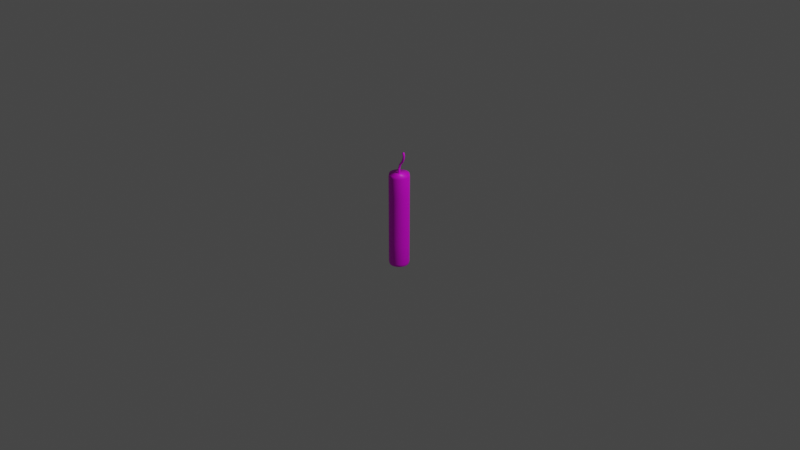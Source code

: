 # Source: dynamite.blend  (saved by Blender 3.1.7; exported with 4.5.12 LTS)
import bpy
from mathutils import Matrix  # noqa: F401  (used for matrix-valued properties, if any)

bpy.ops.wm.read_factory_settings(use_empty=True)
scene = bpy.context.scene
scene.name = 'Scene'

# ---- collections
col_collection = bpy.data.collections.new('Collection'); scene.collection.children.link(col_collection)

# ---- images (referenced by path relative to the original .blend; pixels are not part of the script)
import os
ASSET_DIR = os.environ.get("B2B_ASSET_DIR", "")  # directory of the original .blend (textures are referenced by path, not embedded)
HERE = os.path.dirname(os.path.abspath(__file__))  # packed textures are extracted next to this script under _unpacked/

def load_image(name, relpath, width, height, colorspace="sRGB"):
    """Load a texture the original file referenced (path relative to the .blend, or extracted next to this script)."""
    p = next((c for c in (os.path.join(HERE, relpath), os.path.join(ASSET_DIR, relpath)) if relpath and os.path.exists(c)), "")
    if p:
        img = bpy.data.images.load(p, check_existing=True)
        img.name = name
    else:  # same state as the original file: an image datablock whose file is absent (Cycles renders it pink)
        img = bpy.data.images.new(name, width, height)
        img.source = "FILE"
        img.filepath = "//" + (relpath or name)
    img.colorspace_settings.name = colorspace
    return img
img_santafe_dyn_texture_png = load_image('santafe_dyn_texture.png', 'santafe_dyn_texture.png', 1024, 1024, 'sRGB')
img_etiquette_png = load_image('etiquette.png', 'etiquette.png', 1024, 1024, 'sRGB')

# ---- materials (node trees are filled in below, after node groups)
mat_dynamite = bpy.data.materials.new('dynamite')
mat_dynamite.use_transparent_shadow = False
mat_tiquette = bpy.data.materials.new('étiquette')
mat_tiquette.use_transparent_shadow = False
mat_m_che = bpy.data.materials.new('mèche')
mat_m_che.use_transparent_shadow = False

# ---- material node trees
mat_dynamite.use_nodes = True; mat_dynamite.node_tree.nodes.clear()
_N = mat_dynamite.node_tree.nodes; _L = mat_dynamite.node_tree.links
n0 = _N.new('ShaderNodeBsdfPrincipled'); n0.name = 'Principled BSDF'; n0.location = (10, 300)
n0.distribution = 'GGX'
n0.subsurface_method = 'RANDOM_WALK_SKIN'
n0.inputs[3].default_value = 1.45
n0.inputs[27].default_value = (0.0, 0.0, 0.0, 1.0)
n0.inputs[28].default_value = 1.0
n1 = _N.new('ShaderNodeOutputMaterial'); n1.name = 'Material Output'; n1.location = (300, 300)
n2 = _N.new('ShaderNodeTexImage'); n2.name = 'Image Texture'; n2.location = (-280, 225)
n2.image = img_santafe_dyn_texture_png
_L.new(n0.outputs[0], n1.inputs[0])
_L.new(n2.outputs[0], n0.inputs[0])
n1.is_active_output = True
mat_tiquette.use_nodes = True; mat_tiquette.node_tree.nodes.clear()
_N = mat_tiquette.node_tree.nodes; _L = mat_tiquette.node_tree.links
n0 = _N.new('ShaderNodeBsdfPrincipled'); n0.name = 'Principled BSDF'; n0.location = (10, 300)
n0.distribution = 'GGX'
n0.subsurface_method = 'RANDOM_WALK_SKIN'
n0.inputs[3].default_value = 1.45
n0.inputs[27].default_value = (0.0, 0.0, 0.0, 1.0)
n0.inputs[28].default_value = 1.0
n1 = _N.new('ShaderNodeOutputMaterial'); n1.name = 'Material Output'; n1.location = (300, 300)
n2 = _N.new('ShaderNodeTexImage'); n2.name = 'Image Texture'; n2.location = (-330, 260)
n2.image = img_etiquette_png
_L.new(n0.outputs[0], n1.inputs[0])
_L.new(n2.outputs[0], n0.inputs[0])
n1.is_active_output = True
mat_m_che.use_nodes = True; mat_m_che.node_tree.nodes.clear()
_N = mat_m_che.node_tree.nodes; _L = mat_m_che.node_tree.links
n0 = _N.new('ShaderNodeBsdfPrincipled'); n0.name = 'Principled BSDF'; n0.location = (10, 300)
n0.distribution = 'GGX'
n0.subsurface_method = 'RANDOM_WALK_SKIN'
n0.inputs[3].default_value = 1.45
n0.inputs[27].default_value = (0.0, 0.0, 0.0, 1.0)
n0.inputs[28].default_value = 1.0
n1 = _N.new('ShaderNodeOutputMaterial'); n1.name = 'Material Output'; n1.location = (300, 300)
n2 = _N.new('ShaderNodeTexImage'); n2.name = 'Image Texture'; n2.location = (-323, 230)
n2.image = img_etiquette_png
_L.new(n0.outputs[0], n1.inputs[0])
_L.new(n2.outputs[0], n0.inputs[0])
n1.is_active_output = True

# ---- world
world_world = bpy.data.worlds.new('World'); scene.world = world_world
world_world.use_nodes = True; world_world.node_tree.nodes.clear()
_N = world_world.node_tree.nodes; _L = world_world.node_tree.links
n0 = _N.new('ShaderNodeOutputWorld'); n0.name = 'World Output'; n0.location = (300, 300)
n1 = _N.new('ShaderNodeBackground'); n1.name = 'Background'; n1.location = (10, 300)
n1.inputs[0].default_value = (0.05088, 0.05088, 0.05088, 1.0)
_L.new(n1.outputs[0], n0.inputs[0])
n0.is_active_output = True
world_world.color = (0.05088, 0.05088, 0.05088)
world_world.use_sun_shadow = False
world_world.sun_shadow_jitter_overblur = 0.0

# ---- cameras
cam_camera = bpy.data.cameras.new('Camera')
cam_camera.clip_end = 100.0
cam_camera.ortho_scale = 7.314

# ---- lights
light_light = bpy.data.lights.new('Light', 'POINT')
light_light.transmission_factor = 0.0
light_light.energy = 1000.0
light_light.shadow_soft_size = 0.1
light_light.shadow_maximum_resolution = 0.006
light_light.use_absolute_resolution = True

# ---- meshes
me_cylinder = bpy.data.meshes.new('Cylinder')
me_cylinder.from_pydata([(-1.304e-08, 0.9474, -1.0), (-0.05211, 0.9949, -0.9476), (0.05211, 0.9949, -0.9476), (-1.304e-08, 0.9474, 1.0), (0.05211, 0.9949, 0.9476), (-0.05211, 0.9949, 0.9476), (0.1848, 0.9292, -1.0), (0.143, 0.9859, -0.9476), (0.2452, 0.9656, -0.9476), (0.1848, 0.9292, 1.0), (0.2452, 0.9656, 0.9476), (0.143, 0.9859, 0.9476), (0.3625, 0.8753, -1.0), (0.3326, 0.9391, -0.9476), (0.4289, 0.8992, -0.9476), (0.3625, 0.8753, 1.0), (0.4289, 0.8992, 0.9476), (0.3326, 0.9391, 0.9476), (0.5263, 0.7877, -1.0), (0.5094, 0.8562, -0.9476), (0.596, 0.7982, -0.9476), (0.5263, 0.7877, 1.0), (0.596, 0.7982, 0.9476), (0.5094, 0.8562, 0.9476), (0.6699, 0.6699, -1.0), (0.6666, 0.7403, -0.9476), (0.7403, 0.6666, -0.9476), (0.6699, 0.6699, 1.0), (0.7403, 0.6666, 0.9476), (0.6666, 0.7403, 0.9476), (0.7877, 0.5263, -1.0), (0.7982, 0.596, -0.9476), (0.8562, 0.5094, -0.9476), (0.7877, 0.5263, 1.0), (0.8562, 0.5094, 0.9476), (0.7982, 0.596, 0.9476), (0.8753, 0.3625, -1.0), (0.8992, 0.4289, -0.9476), (0.9391, 0.3326, -0.9476), (0.8753, 0.3625, 1.0), (0.9391, 0.3326, 0.9476), (0.8992, 0.4289, 0.9476), (0.9292, 0.1848, -1.0), (0.9656, 0.2452, -0.9476), (0.9859, 0.143, -0.9476), (0.9292, 0.1848, 1.0), (0.9859, 0.143, 0.9476), (0.9656, 0.2452, 0.9476), (0.9474, -4.098e-08, -1.0), (0.9949, 0.05211, -0.9476), (0.9949, -0.05211, -0.9476), (0.9474, -4.051e-08, 1.0), (0.9949, -0.05211, 0.9476), (0.9949, 0.05211, 0.9476), (0.9292, -0.1848, -1.0), (0.9859, -0.143, -0.9476), (0.9656, -0.2452, -0.9476), (0.9292, -0.1848, 1.0), (0.9656, -0.2452, 0.9476), (0.9859, -0.143, 0.9476), (0.8753, -0.3625, -1.0), (0.9391, -0.3326, -0.9476), (0.8992, -0.4289, -0.9476), (0.8753, -0.3625, 1.0), (0.8992, -0.4289, 0.9476), (0.9391, -0.3326, 0.9476), (0.7877, -0.5263, -1.0), (0.8562, -0.5094, -0.9476), (0.7982, -0.596, -0.9476), (0.7877, -0.5263, 1.0), (0.7982, -0.596, 0.9476), (0.8562, -0.5094, 0.9476), (0.6699, -0.6699, -1.0), (0.7403, -0.6666, -0.9476), (0.6666, -0.7403, -0.9476), (0.6699, -0.6699, 1.0), (0.6666, -0.7403, 0.9476), (0.7403, -0.6666, 0.9476), (0.5263, -0.7877, -1.0), (0.596, -0.7982, -0.9476), (0.5094, -0.8562, -0.9476), (0.5263, -0.7877, 1.0), (0.5094, -0.8562, 0.9476), (0.596, -0.7982, 0.9476), (0.3625, -0.8753, -1.0), (0.4289, -0.8992, -0.9476), (0.3326, -0.9391, -0.9476), (0.3625, -0.8753, 1.0), (0.3326, -0.9391, 0.9476), (0.4289, -0.8992, 0.9476), (0.1848, -0.9292, -1.0), (0.2452, -0.9656, -0.9476), (0.143, -0.9859, -0.9476), (0.1848, -0.9292, 1.0), (0.143, -0.9859, 0.9476), (0.2452, -0.9656, 0.9476), (-8.103e-08, -0.9474, -1.0), (0.05211, -0.9949, -0.9476), (-0.05211, -0.9949, -0.9476), (-8.103e-08, -0.9474, 1.0), (-0.05211, -0.9949, 0.9476), (0.05211, -0.9949, 0.9476), (-0.1848, -0.9292, -1.0), (-0.143, -0.9859, -0.9476), (-0.2452, -0.9656, -0.9476), (-0.1848, -0.9292, 1.0), (-0.2452, -0.9656, 0.9476), (-0.143, -0.9859, 0.9476), (-0.3625, -0.8753, -1.0), (-0.3326, -0.9391, -0.9476), (-0.4289, -0.8992, -0.9476), (-0.3625, -0.8753, 1.0), (-0.4289, -0.8992, 0.9476), (-0.3326, -0.9391, 0.9476), (-0.5263, -0.7877, -1.0), (-0.5094, -0.8562, -0.9476), (-0.596, -0.7982, -0.9476), (-0.5263, -0.7877, 1.0), (-0.596, -0.7982, 0.9476), (-0.5094, -0.8562, 0.9476), (-0.6699, -0.6699, -1.0), (-0.6666, -0.7403, -0.9476), (-0.7403, -0.6666, -0.9476), (-0.6699, -0.6699, 1.0), (-0.7403, -0.6666, 0.9476), (-0.6666, -0.7403, 0.9476), (-0.7877, -0.5263, -1.0), (-0.7982, -0.596, -0.9476), (-0.8562, -0.5094, -0.9476), (-0.7877, -0.5263, 1.0), (-0.8562, -0.5094, 0.9476), (-0.7982, -0.596, 0.9476), (-0.8753, -0.3625, -1.0), (-0.8992, -0.4289, -0.9476), (-0.9391, -0.3326, -0.9476), (-0.8753, -0.3625, 1.0), (-0.9391, -0.3326, 0.9476), (-0.8992, -0.4289, 0.9476), (-0.9292, -0.1848, -1.0), (-0.9656, -0.2452, -0.9476), (-0.9859, -0.143, -0.9476), (-0.9292, -0.1848, 1.0), (-0.9859, -0.143, 0.9476), (-0.9656, -0.2452, 0.9476), (-0.9474, 1.211e-08, -1.0), (-0.9949, -0.05211, -0.9476), (-0.9949, 0.05211, -0.9476), (-0.9474, 1.211e-08, 1.0), (-0.9949, 0.05211, 0.9476), (-0.9949, -0.05211, 0.9476), (-0.9292, 0.1848, -1.0), (-0.9859, 0.143, -0.9476), (-0.9656, 0.2452, -0.9476), (-0.9292, 0.1848, 1.0), (-0.9656, 0.2452, 0.9476), (-0.9859, 0.143, 0.9476), (-0.8753, 0.3625, -1.0), (-0.9391, 0.3326, -0.9476), (-0.8992, 0.4289, -0.9476), (-0.8753, 0.3625, 1.0), (-0.8992, 0.4289, 0.9476), (-0.9391, 0.3326, 0.9476), (-0.7877, 0.5263, -1.0), (-0.8562, 0.5094, -0.9476), (-0.7982, 0.596, -0.9476), (-0.7877, 0.5263, 1.0), (-0.7982, 0.596, 0.9476), (-0.8562, 0.5094, 0.9476), (-0.6699, 0.6699, -1.0), (-0.7403, 0.6666, -0.9476), (-0.6666, 0.7403, -0.9476), (-0.6699, 0.6699, 1.0), (-0.6666, 0.7403, 0.9476), (-0.7403, 0.6666, 0.9476), (-0.5263, 0.7877, -1.0), (-0.596, 0.7982, -0.9476), (-0.5094, 0.8562, -0.9476), (-0.5263, 0.7877, 1.0), (-0.5094, 0.8562, 0.9476), (-0.596, 0.7982, 0.9476), (-0.3625, 0.8753, -1.0), (-0.4289, 0.8992, -0.9476), (-0.3326, 0.9391, -0.9476), (-0.3625, 0.8753, 1.0), (-0.3326, 0.9391, 0.9476), (-0.4289, 0.8992, 0.9476), (-0.1848, 0.9292, -1.0), (-0.2452, 0.9656, -0.9476), (-0.143, 0.9859, -0.9476), (-0.1848, 0.9292, 1.0), (-0.143, 0.9859, 0.9476), (-0.2452, 0.9656, 0.9476), (-0.05211, 0.9949, -0.5122), (-0.05211, 0.9949, 0.5122), (0.05211, 0.9949, 0.5122), (0.05211, 0.9949, -0.5122), (0.2452, 0.9656, 0.5122), (0.2452, 0.9656, -0.5122), (0.143, 0.9859, -0.5122), (0.143, 0.9859, 0.5122), (0.4289, 0.8992, 0.5122), (0.4289, 0.8992, -0.5122), (0.3326, 0.9391, -0.5122), (0.3326, 0.9391, 0.5122), (0.596, 0.7982, 0.5122), (0.596, 0.7982, -0.5122), (0.5094, 0.8562, -0.5122), (0.5094, 0.8562, 0.5122), (0.7403, 0.6666, 0.5122), (0.7403, 0.6666, -0.5122), (0.6666, 0.7403, -0.5122), (0.6666, 0.7403, 0.5122), (0.8562, 0.5094, 0.5122), (0.8562, 0.5094, -0.5122), (0.7982, 0.596, -0.5122), (0.7982, 0.596, 0.5122), (0.9391, 0.3326, 0.5122), (0.9391, 0.3326, -0.5122), (0.8992, 0.4289, -0.5122), (0.8992, 0.4289, 0.5122), (0.9859, 0.143, 0.5122), (0.9859, 0.143, -0.5122), (0.9656, 0.2452, -0.5122), (0.9656, 0.2452, 0.5122), (0.9949, -0.05211, 0.5122), (0.9949, -0.05211, -0.5122), (0.9949, 0.05211, -0.5122), (0.9949, 0.05211, 0.5122), (0.9656, -0.2452, 0.5122), (0.9656, -0.2452, -0.5122), (0.9859, -0.143, -0.5122), (0.9859, -0.143, 0.5122), (0.8992, -0.4289, 0.5122), (0.8992, -0.4289, -0.5122), (0.9391, -0.3326, -0.5122), (0.9391, -0.3326, 0.5122), (0.7982, -0.596, 0.5122), (0.7982, -0.596, -0.5122), (0.8562, -0.5094, -0.5122), (0.8562, -0.5094, 0.5122), (0.6666, -0.7403, 0.5122), (0.6666, -0.7403, -0.5122), (0.7403, -0.6666, -0.5122), (0.7403, -0.6666, 0.5122), (0.5094, -0.8562, 0.5122), (0.5094, -0.8562, -0.5122), (0.596, -0.7982, -0.5122), (0.596, -0.7982, 0.5122), (0.3326, -0.9391, 0.5122), (0.3326, -0.9391, -0.5122), (0.4289, -0.8992, -0.5122), (0.4289, -0.8992, 0.5122), (0.143, -0.9859, 0.5122), (0.143, -0.9859, -0.5122), (0.2452, -0.9656, -0.5122), (0.2452, -0.9656, 0.5122), (-0.05211, -0.9949, 0.5122), (-0.05211, -0.9949, -0.5122), (0.05211, -0.9949, -0.5122), (0.05211, -0.9949, 0.5122), (-0.2452, -0.9656, 0.5122), (-0.2452, -0.9656, -0.5122), (-0.143, -0.9859, -0.5122), (-0.143, -0.9859, 0.5122), (-0.4289, -0.8992, 0.5122), (-0.4289, -0.8992, -0.5122), (-0.3326, -0.9391, -0.5122), (-0.3326, -0.9391, 0.5122), (-0.596, -0.7982, 0.5122), (-0.596, -0.7982, -0.5122), (-0.5094, -0.8562, -0.5122), (-0.5094, -0.8562, 0.5122), (-0.7403, -0.6666, 0.5122), (-0.7403, -0.6666, -0.5122), (-0.6666, -0.7403, -0.5122), (-0.6666, -0.7403, 0.5122), (-0.8562, -0.5094, 0.5122), (-0.8562, -0.5094, -0.5122), (-0.7982, -0.596, -0.5122), (-0.7982, -0.596, 0.5122), (-0.9391, -0.3326, 0.5122), (-0.9391, -0.3326, -0.5122), (-0.8992, -0.4289, -0.5122), (-0.8992, -0.4289, 0.5122), (-0.9859, -0.143, 0.5122), (-0.9859, -0.143, -0.5122), (-0.9656, -0.2452, -0.5122), (-0.9656, -0.2452, 0.5122), (-0.9949, 0.05211, 0.5122), (-0.9949, 0.05211, -0.5122), (-0.9949, -0.05211, -0.5122), (-0.9949, -0.05211, 0.5122), (-0.9656, 0.2452, 0.5122), (-0.9656, 0.2452, -0.5122), (-0.9859, 0.143, -0.5122), (-0.9859, 0.143, 0.5122), (-0.8992, 0.4289, 0.5122), (-0.8992, 0.4289, -0.5122), (-0.9391, 0.3326, -0.5122), (-0.9391, 0.3326, 0.5122), (-0.7982, 0.596, 0.5122), (-0.7982, 0.596, -0.5122), (-0.8562, 0.5094, -0.5122), (-0.8562, 0.5094, 0.5122), (-0.6666, 0.7403, 0.5122), (-0.6666, 0.7403, -0.5122), (-0.7403, 0.6666, -0.5122), (-0.7403, 0.6666, 0.5122), (-0.5094, 0.8562, 0.5122), (-0.5094, 0.8562, -0.5122), (-0.596, 0.7982, -0.5122), (-0.596, 0.7982, 0.5122), (-0.3326, 0.9391, 0.5122), (-0.3326, 0.9391, -0.5122), (-0.4289, 0.8992, -0.5122), (-0.4289, 0.8992, 0.5122), (-0.143, 0.9859, 0.5122), (-0.143, 0.9859, -0.5122), (-0.2452, 0.9656, -0.5122), (-0.2452, 0.9656, 0.5122)], [], [(316, 190, 5, 193), (200, 16, 23, 207), (204, 22, 29, 211), (208, 28, 35, 215), (212, 34, 41, 219), (216, 40, 47, 223), (220, 46, 53, 227), (224, 52, 59, 231), (228, 58, 65, 235), (232, 64, 71, 239), (236, 70, 77, 243), (240, 76, 83, 247), (244, 82, 89, 251), (248, 88, 95, 255), (252, 94, 101, 259), (256, 100, 107, 263), (260, 106, 113, 267), (264, 112, 119, 271), (268, 118, 125, 275), (272, 124, 131, 279), (276, 130, 137, 283), (280, 136, 143, 287), (284, 142, 149, 291), (288, 148, 155, 295), (292, 154, 161, 299), (296, 160, 167, 303), (300, 166, 173, 307), (304, 172, 179, 311), (308, 178, 185, 315), (312, 184, 191, 319), (196, 10, 17, 203), (9, 3, 189, 183, 177, 171, 165, 159, 153, 147, 141, 135, 129, 123, 117, 111, 105, 99, 93, 87, 81, 75, 69, 63, 57, 51, 45, 39, 33, 27, 21, 15), (194, 4, 11, 199), (0, 1, 2), (3, 4, 5), (6, 7, 8), (9, 10, 11), (12, 13, 14), (15, 16, 17), (18, 19, 20), (21, 22, 23), (24, 25, 26), (27, 28, 29), (30, 31, 32), (33, 34, 35), (36, 37, 38), (39, 40, 41), (42, 43, 44), (45, 46, 47), (48, 49, 50), (51, 52, 53), (54, 55, 56), (57, 58, 59), (60, 61, 62), (63, 64, 65), (66, 67, 68), (69, 70, 71), (72, 73, 74), (75, 76, 77), (78, 79, 80), (81, 82, 83), (84, 85, 86), (87, 88, 89), (90, 91, 92), (93, 94, 95), (96, 97, 98), (99, 100, 101), (102, 103, 104), (105, 106, 107), (108, 109, 110), (111, 112, 113), (114, 115, 116), (117, 118, 119), (120, 121, 122), (123, 124, 125), (126, 127, 128), (129, 130, 131), (132, 133, 134), (135, 136, 137), (138, 139, 140), (141, 142, 143), (144, 145, 146), (147, 148, 149), (150, 151, 152), (153, 154, 155), (156, 157, 158), (159, 160, 161), (162, 163, 164), (165, 166, 167), (168, 169, 170), (171, 172, 173), (174, 175, 176), (177, 178, 179), (180, 181, 182), (183, 184, 185), (186, 187, 188), (189, 190, 191), (2, 7, 6, 0), (11, 4, 3, 9), (193, 5, 4, 194), (197, 8, 7, 198), (8, 13, 12, 6), (17, 10, 9, 15), (201, 14, 13, 202), (14, 19, 18, 12), (23, 16, 15, 21), (205, 20, 19, 206), (20, 25, 24, 18), (29, 22, 21, 27), (209, 26, 25, 210), (26, 31, 30, 24), (35, 28, 27, 33), (213, 32, 31, 214), (32, 37, 36, 30), (41, 34, 33, 39), (217, 38, 37, 218), (38, 43, 42, 36), (47, 40, 39, 45), (221, 44, 43, 222), (44, 49, 48, 42), (53, 46, 45, 51), (225, 50, 49, 226), (50, 55, 54, 48), (59, 52, 51, 57), (229, 56, 55, 230), (56, 61, 60, 54), (65, 58, 57, 63), (233, 62, 61, 234), (62, 67, 66, 60), (71, 64, 63, 69), (237, 68, 67, 238), (68, 73, 72, 66), (77, 70, 69, 75), (241, 74, 73, 242), (74, 79, 78, 72), (83, 76, 75, 81), (245, 80, 79, 246), (80, 85, 84, 78), (89, 82, 81, 87), (249, 86, 85, 250), (86, 91, 90, 84), (95, 88, 87, 93), (253, 92, 91, 254), (92, 97, 96, 90), (101, 94, 93, 99), (257, 98, 97, 258), (98, 103, 102, 96), (107, 100, 99, 105), (261, 104, 103, 262), (104, 109, 108, 102), (113, 106, 105, 111), (265, 110, 109, 266), (110, 115, 114, 108), (119, 112, 111, 117), (269, 116, 115, 270), (116, 121, 120, 114), (125, 118, 117, 123), (273, 122, 121, 274), (122, 127, 126, 120), (131, 124, 123, 129), (277, 128, 127, 278), (128, 133, 132, 126), (137, 130, 129, 135), (281, 134, 133, 282), (134, 139, 138, 132), (143, 136, 135, 141), (285, 140, 139, 286), (140, 145, 144, 138), (149, 142, 141, 147), (289, 146, 145, 290), (146, 151, 150, 144), (155, 148, 147, 153), (293, 152, 151, 294), (152, 157, 156, 150), (161, 154, 153, 159), (297, 158, 157, 298), (158, 163, 162, 156), (167, 160, 159, 165), (301, 164, 163, 302), (164, 169, 168, 162), (173, 166, 165, 171), (305, 170, 169, 306), (170, 175, 174, 168), (179, 172, 171, 177), (309, 176, 175, 310), (176, 181, 180, 174), (185, 178, 177, 183), (313, 182, 181, 314), (182, 187, 186, 180), (191, 184, 183, 189), (317, 188, 187, 318), (188, 1, 0, 186), (5, 190, 189, 3), (0, 6, 12, 18, 24, 30, 36, 42, 48, 54, 60, 66, 72, 78, 84, 90, 96, 102, 108, 114, 120, 126, 132, 138, 144, 150, 156, 162, 168, 174, 180, 186), (190, 316, 319, 191), (316, 317, 318, 319), (184, 312, 315, 185), (312, 313, 314, 315), (178, 308, 311, 179), (308, 309, 310, 311), (172, 304, 307, 173), (304, 305, 306, 307), (166, 300, 303, 167), (300, 301, 302, 303), (160, 296, 299, 161), (296, 297, 298, 299), (154, 292, 295, 155), (292, 293, 294, 295), (148, 288, 291, 149), (288, 289, 290, 291), (142, 284, 287, 143), (284, 285, 286, 287), (136, 280, 283, 137), (280, 281, 282, 283), (130, 276, 279, 131), (276, 277, 278, 279), (124, 272, 275, 125), (272, 273, 274, 275), (118, 268, 271, 119), (268, 269, 270, 271), (112, 264, 267, 113), (264, 265, 266, 267), (106, 260, 263, 107), (260, 261, 262, 263), (100, 256, 259, 101), (256, 257, 258, 259), (94, 252, 255, 95), (252, 253, 254, 255), (88, 248, 251, 89), (248, 249, 250, 251), (82, 244, 247, 83), (244, 245, 246, 247), (76, 240, 243, 77), (240, 241, 242, 243), (70, 236, 239, 71), (236, 237, 238, 239), (64, 232, 235, 65), (232, 233, 234, 235), (58, 228, 231, 59), (228, 229, 230, 231), (52, 224, 227, 53), (224, 225, 226, 227), (46, 220, 223, 47), (220, 221, 222, 223), (40, 216, 219, 41), (216, 217, 218, 219), (34, 212, 215, 35), (212, 213, 214, 215), (28, 208, 211, 29), (208, 209, 210, 211), (22, 204, 207, 23), (204, 205, 206, 207), (16, 200, 203, 17), (200, 201, 202, 203), (10, 196, 199, 11), (196, 197, 198, 199), (1, 192, 195, 2), (192, 193, 194, 195), (2, 195, 198, 7), (195, 194, 199, 198), (8, 197, 202, 13), (197, 196, 203, 202), (182, 313, 318, 187), (313, 312, 319, 318), (176, 309, 314, 181), (309, 308, 315, 314), (170, 305, 310, 175), (305, 304, 311, 310), (164, 301, 306, 169), (301, 300, 307, 306), (158, 297, 302, 163), (297, 296, 303, 302), (152, 293, 298, 157), (293, 292, 299, 298), (146, 289, 294, 151), (289, 288, 295, 294), (140, 285, 290, 145), (285, 284, 291, 290), (134, 281, 286, 139), (281, 280, 287, 286), (128, 277, 282, 133), (277, 276, 283, 282), (122, 273, 278, 127), (273, 272, 279, 278), (116, 269, 274, 121), (269, 268, 275, 274), (110, 265, 270, 115), (265, 264, 271, 270), (104, 261, 266, 109), (261, 260, 267, 266), (98, 257, 262, 103), (257, 256, 263, 262), (92, 253, 258, 97), (253, 252, 259, 258), (86, 249, 254, 91), (249, 248, 255, 254), (80, 245, 250, 85), (245, 244, 251, 250), (74, 241, 246, 79), (241, 240, 247, 246), (68, 237, 242, 73), (237, 236, 243, 242), (62, 233, 238, 67), (233, 232, 239, 238), (56, 229, 234, 61), (229, 228, 235, 234), (50, 225, 230, 55), (225, 224, 231, 230), (44, 221, 226, 49), (221, 220, 227, 226), (38, 217, 222, 43), (217, 216, 223, 222), (32, 213, 218, 37), (213, 212, 219, 218), (26, 209, 214, 31), (209, 208, 215, 214), (20, 205, 210, 25), (205, 204, 211, 210), (14, 201, 206, 19), (201, 200, 207, 206), (188, 317, 192, 1), (317, 316, 193, 192)])
me_cylinder.polygons.foreach_set('use_smooth', [True] * 322)
me_cylinder.polygons.foreach_set('material_index', [0, 0, 0, 0, 0, 0, 0, 0, 0, 0, 0, 0, 0, 0, 0, 0, 0, 0, 0, 0, 0, 0, 0, 0, 0, 0, 0, 0, 0, 0, 0, 0, 0, 0, 0, 0, 0, 0, 0, 0, 0, 0, 0, 0, 0, 0, 0, 0, 0, 0, 0, 0, 0, 0, 0, 0, 0, 0, 0, 0, 0, 0, 0, 0, 0, 0, 0, 0, 0, 0, 0, 0, 0, 0, 0, 0, 0, 0, 0, 0, 0, 0, 0, 0, 0, 0, 0, 0, 0, 0, 0, 0, 0, 0, 0, 0, 0, 0, 0, 0, 0, 0, 0, 0, 0, 0, 0, 0, 0, 0, 0, 0, 0, 0, 0, 0, 0, 0, 0, 0, 0, 0, 0, 0, 0, 0, 0, 0, 0, 0, 0, 0, 0, 0, 0, 0, 0, 0, 0, 0, 0, 0, 0, 0, 0, 0, 0, 0, 0, 0, 0, 0, 0, 0, 0, 0, 0, 0, 0, 0, 0, 0, 0, 0, 0, 0, 0, 0, 0, 0, 0, 0, 0, 0, 0, 0, 0, 0, 0, 0, 0, 0, 0, 0, 0, 0, 0, 0, 0, 0, 0, 0, 0, 0, 0, 1, 0, 1, 0, 1, 0, 1, 0, 1, 0, 1, 0, 1, 0, 1, 0, 1, 0, 1, 0, 1, 0, 1, 0, 1, 0, 1, 0, 1, 0, 1, 0, 1, 0, 1, 0, 1, 0, 1, 0, 1, 0, 1, 0, 1, 0, 1, 0, 1, 0, 1, 0, 1, 0, 1, 0, 1, 0, 1, 0, 1, 0, 1, 0, 1, 0, 1, 0, 1, 0, 1, 0, 1, 0, 1, 0, 1, 0, 1, 0, 1, 0, 1, 0, 1, 0, 1, 0, 1, 0, 1, 0, 1, 0, 1, 0, 1, 0, 1, 0, 1, 0, 1, 0, 1, 0, 1, 0, 1, 0, 1, 0, 1, 0, 1, 0, 1, 0, 1, 0, 1, 0, 1, 0, 1, 0, 1])
_uv = me_cylinder.uv_layers.new(name='UVMap')
_uv.uv.foreach_set('vector', [0.0229, 0.829, 0.0229, 0.9869, 0.008348, 0.9869, 0.008348, 0.829, 0.9292, 0.829, 0.9292, 0.9869, 0.9146, 0.9869, 0.9146, 0.829, 0.8979, 0.829, 0.8979, 0.9869, 0.8833, 0.9869, 0.8833, 0.829, 0.8667, 0.829, 0.8667, 0.9869, 0.8521, 0.9869, 0.8521, 0.829, 0.8354, 0.829, 0.8354, 0.9869, 0.8208, 0.9869, 0.8208, 0.829, 0.8042, 0.829, 0.8042, 0.9869, 0.7896, 0.9869, 0.7896, 0.829, 0.7729, 0.829, 0.7729, 0.9869, 0.7583, 0.9869, 0.7583, 0.829, 0.7417, 0.829, 0.7417, 0.9869, 0.7271, 0.9869, 0.7271, 0.829, 0.7104, 0.829, 0.7104, 0.9869, 0.6958, 0.9869, 0.6958, 0.829, 0.6792, 0.829, 0.6792, 0.9869, 0.6646, 0.9869, 0.6646, 0.829, 0.6479, 0.829, 0.6479, 0.9869, 0.6333, 0.9869, 0.6333, 0.829, 0.6167, 0.829, 0.6167, 0.9869, 0.6021, 0.9869, 0.6021, 0.829, 0.5854, 0.829, 0.5854, 0.9869, 0.5708, 0.9869, 0.5708, 0.829, 0.5542, 0.829, 0.5542, 0.9869, 0.5396, 0.9869, 0.5396, 0.829, 0.5229, 0.829, 0.5229, 0.9869, 0.5083, 0.9869, 0.5083, 0.829, 0.4917, 0.829, 0.4917, 0.9869, 0.4771, 0.9869, 0.4771, 0.829, 0.4604, 0.829, 0.4604, 0.9869, 0.4458, 0.9869, 0.4458, 0.829, 0.4292, 0.829, 0.4292, 0.9869, 0.4146, 0.9869, 0.4146, 0.829, 0.3979, 0.829, 0.3979, 0.9869, 0.3833, 0.9869, 0.3833, 0.829, 0.3667, 0.829, 0.3667, 0.9869, 0.3521, 0.9869, 0.3521, 0.829, 0.3354, 0.829, 0.3354, 0.9869, 0.3208, 0.9869, 0.3208, 0.829, 0.3042, 0.829, 0.3042, 0.9869, 0.2896, 0.9869, 0.2896, 0.829, 0.2729, 0.829, 0.2729, 0.9869, 0.2583, 0.9869, 0.2583, 0.829, 0.2417, 0.829, 0.2417, 0.9869, 0.2271, 0.9869, 0.2271, 0.829, 0.2104, 0.829, 0.2104, 0.9869, 0.1958, 0.9869, 0.1958, 0.829, 0.1792, 0.829, 0.1792, 0.9869, 0.1646, 0.9869, 0.1646, 0.829, 0.1479, 0.829, 0.1479, 0.9869, 0.1333, 0.9869, 0.1333, 0.829, 0.1167, 0.829, 0.1167, 0.9869, 0.1021, 0.9869, 0.1021, 0.829, 0.0854, 0.829, 0.0854, 0.9869, 0.07085, 0.9869, 0.07085, 0.829, 0.05415, 0.829, 0.05415, 0.9869, 0.0396, 0.9869, 0.0396, 0.829, 0.9604, 0.829, 0.9604, 0.9869, 0.9458, 0.9869, 0.9458, 0.829, 0.2944, 0.473, 0.25, 0.4774, 0.2056, 0.473, 0.163, 0.4601, 0.1237, 0.4391, 0.08922, 0.4108, 0.06095, 0.3763, 0.03994, 0.337, 0.027, 0.2944, 0.02263, 0.25, 0.027, 0.2056, 0.03994, 0.163, 0.06095, 0.1237, 0.08922, 0.08922, 0.1237, 0.06095, 0.163, 0.03994, 0.2056, 0.027, 0.25, 0.02263, 0.2944, 0.027, 0.337, 0.03994, 0.3763, 0.06095, 0.4108, 0.08922, 0.4391, 0.1237, 0.4601, 0.163, 0.473, 0.2056, 0.4774, 0.25, 0.473, 0.2944, 0.4601, 0.337, 0.4391, 0.3763, 0.4108, 0.4108, 0.3763, 0.4391, 0.337, 0.4601, 0.9917, 0.829, 0.9917, 0.9869, 0.9771, 0.9869, 0.9771, 0.829, 0.0008222, 0.5, 0.008348, 0.5, 0.0, 0.5131, 0.0008222, 1.0, 0.0, 0.9869, 0.0, 0.9869, 0.9696, 0.5, 0.9688, 0.5131, 0.9688, 0.5131, 0.9679, 1.0, 0.9688, 0.9869, 0.9688, 0.9869, 0.9367, 0.5, 0.9375, 0.5131, 0.9292, 0.5, 0.9367, 1.0, 0.9292, 1.0, 0.9375, 0.9869, 0.9071, 0.5, 0.9146, 0.5, 0.9062, 0.5131, 0.9071, 1.0, 0.9062, 0.9869, 0.9146, 1.0, 0.8758, 0.5, 0.875, 0.5131, 0.875, 0.5131, 0.8742, 1.0, 0.875, 0.9869, 0.875, 0.9869, 0.8429, 0.5, 0.8438, 0.5131, 0.8354, 0.5, 0.8429, 1.0, 0.8354, 1.0, 0.8438, 0.9869, 0.8133, 0.5, 0.8208, 0.5, 0.8125, 0.5131, 0.8133, 1.0, 0.8125, 0.9869, 0.8208, 1.0, 0.7821, 0.5, 0.7812, 0.5131, 0.7812, 0.5131, 0.7804, 1.0, 0.7812, 0.9869, 0.7812, 0.9869, 0.7508, 0.5, 0.75, 0.5131, 0.75, 0.5131, 0.7492, 1.0, 0.7417, 1.0, 0.75, 0.9869, 0.7196, 0.5, 0.7188, 0.5131, 0.7188, 0.5131, 0.7179, 1.0, 0.7188, 0.9869, 0.7188, 0.9869, 0.6867, 0.5, 0.6875, 0.5131, 0.6792, 0.5, 0.6867, 1.0, 0.6792, 1.0, 0.6875, 0.9869, 0.6571, 0.5, 0.6646, 0.5, 0.6562, 0.5131, 0.6571, 1.0, 0.6562, 0.9869, 0.6646, 1.0, 0.6258, 0.5, 0.625, 0.5131, 0.625, 0.5131, 0.6242, 1.0, 0.625, 0.9869, 0.625, 0.9869, 0.5929, 0.5, 0.5938, 0.5131, 0.5854, 0.5, 0.5929, 1.0, 0.5854, 1.0, 0.5938, 0.9869, 0.5633, 0.5, 0.5708, 0.5, 0.5625, 0.5131, 0.5633, 1.0, 0.5625, 0.9869, 0.5708, 1.0, 0.5304, 0.5, 0.5312, 0.5131, 0.5229, 0.5, 0.5304, 1.0, 0.5229, 1.0, 0.5312, 0.9869, 0.5008, 0.5, 0.5083, 0.5, 0.5, 0.5131, 0.5008, 1.0, 0.5, 0.9869, 0.5, 0.9869, 0.4696, 0.5, 0.4688, 0.5131, 0.4688, 0.5131, 0.4679, 1.0, 0.4688, 0.9869, 0.4688, 0.9869, 0.4383, 0.5, 0.4375, 0.5131, 0.4375, 0.5131, 0.4367, 1.0, 0.4375, 0.9869, 0.4375, 0.9869, 0.4071, 0.5, 0.4146, 0.5, 0.4062, 0.5131, 0.4071, 1.0, 0.4062, 0.9869, 0.4146, 1.0, 0.3758, 0.5, 0.375, 0.5131, 0.375, 0.5131, 0.3742, 1.0, 0.375, 0.9869, 0.375, 0.9869, 0.3429, 0.5, 0.3438, 0.5131, 0.3354, 0.5, 0.3429, 1.0, 0.3354, 1.0, 0.3438, 0.9869, 0.3133, 0.5, 0.3125, 0.5131, 0.3125, 0.5131, 0.3117, 1.0, 0.3125, 0.9869, 0.3125, 0.9869, 0.2821, 0.5, 0.2812, 0.5131, 0.2812, 0.5131, 0.2804, 1.0, 0.2812, 0.9869, 0.2812, 0.9869, 0.2508, 0.5, 0.25, 0.5131, 0.25, 0.5131, 0.2492, 1.0, 0.25, 0.9869, 0.25, 0.9869, 0.2196, 0.5, 0.2188, 0.5131, 0.2188, 0.5131, 0.2179, 1.0, 0.2188, 0.9869, 0.2188, 0.9869, 0.1867, 0.5, 0.1875, 0.5131, 0.1792, 0.5, 0.1867, 1.0, 0.1792, 1.0, 0.1875, 0.9869, 0.1571, 0.5, 0.1646, 0.5, 0.1562, 0.5131, 0.1571, 1.0, 0.1562, 0.9869, 0.1646, 1.0, 0.1258, 0.5, 0.125, 0.5131, 0.125, 0.5131, 0.1242, 1.0, 0.125, 0.9869, 0.125, 0.9869, 0.09293, 0.5, 0.09375, 0.5131, 0.0854, 0.5, 0.09293, 1.0, 0.0854, 1.0, 0.09375, 0.9869, 0.06332, 0.5, 0.0625, 0.5131, 0.0625, 0.5131, 0.06168, 1.0, 0.0625, 0.9869, 0.0625, 0.9869, 0.03207, 0.5, 0.03125, 0.5131, 0.03125, 0.5131, 0.03043, 1.0, 0.03125, 0.9869, 0.03125, 0.9869, 0.9917, 0.5131, 0.9771, 0.5131, 0.9696, 0.5, 0.9992, 0.5, 0.9771, 0.9869, 0.9917, 0.9869, 0.9992, 1.0, 0.9696, 1.0, 0.008348, 0.829, 0.008348, 0.9869, 0.0, 0.9869, 0.0, 0.829, 0.9604, 0.671, 0.9604, 0.5131, 0.9771, 0.5131, 0.9771, 0.671, 0.9604, 0.5131, 0.9458, 0.5131, 0.9383, 0.5, 0.9679, 0.5, 0.9458, 0.9869, 0.9604, 0.9869, 0.9679, 1.0, 0.9383, 1.0, 0.9292, 0.671, 0.9292, 0.5131, 0.9458, 0.5131, 0.9458, 0.671, 0.9292, 0.5131, 0.9146, 0.5131, 0.9071, 0.5, 0.9367, 0.5, 0.9146, 0.9869, 0.9292, 0.9869, 0.9367, 1.0, 0.9071, 1.0, 0.8979, 0.671, 0.8979, 0.5131, 0.9146, 0.5131, 0.9146, 0.671, 0.8979, 0.5131, 0.8833, 0.5131, 0.8758, 0.5, 0.9054, 0.5, 0.8833, 0.9869, 0.8979, 0.9869, 0.9054, 1.0, 0.8758, 1.0, 0.8667, 0.671, 0.8667, 0.5131, 0.8833, 0.5131, 0.8833, 0.671, 0.8667, 0.5131, 0.8521, 0.5131, 0.8446, 0.5, 0.8742, 0.5, 0.8521, 0.9869, 0.8667, 0.9869, 0.8742, 1.0, 0.8446, 1.0, 0.8354, 0.671, 0.8354, 0.5131, 0.8521, 0.5131, 0.8521, 0.671, 0.8354, 0.5131, 0.8208, 0.5131, 0.8133, 0.5, 0.8429, 0.5, 0.8208, 0.9869, 0.8354, 0.9869, 0.8429, 1.0, 0.8133, 1.0, 0.8042, 0.671, 0.8042, 0.5131, 0.8208, 0.5131, 0.8208, 0.671, 0.8042, 0.5131, 0.7896, 0.5131, 0.7821, 0.5, 0.8117, 0.5, 0.7896, 0.9869, 0.8042, 0.9869, 0.8117, 1.0, 0.7821, 1.0, 0.7729, 0.671, 0.7729, 0.5131, 0.7896, 0.5131, 0.7896, 0.671, 0.7729, 0.5131, 0.7583, 0.5131, 0.7508, 0.5, 0.7804, 0.5, 0.7583, 0.9869, 0.7729, 0.9869, 0.7804, 1.0, 0.7508, 1.0, 0.7417, 0.671, 0.7417, 0.5131, 0.7583, 0.5131, 0.7583, 0.671, 0.7417, 0.5131, 0.7271, 0.5131, 0.7196, 0.5, 0.7492, 0.5, 0.7271, 0.9869, 0.7417, 0.9869, 0.7492, 1.0, 0.7196, 1.0, 0.7104, 0.671, 0.7104, 0.5131, 0.7271, 0.5131, 0.7271, 0.671, 0.7104, 0.5131, 0.6958, 0.5131, 0.6883, 0.5, 0.7179, 0.5, 0.6958, 0.9869, 0.7104, 0.9869, 0.7179, 1.0, 0.6883, 1.0, 0.6792, 0.671, 0.6792, 0.5131, 0.6958, 0.5131, 0.6958, 0.671, 0.6792, 0.5131, 0.6646, 0.5131, 0.6571, 0.5, 0.6867, 0.5, 0.6646, 0.9869, 0.6792, 0.9869, 0.6867, 1.0, 0.6571, 1.0, 0.6479, 0.671, 0.6479, 0.5131, 0.6646, 0.5131, 0.6646, 0.671, 0.6479, 0.5131, 0.6333, 0.5131, 0.6258, 0.5, 0.6554, 0.5, 0.6333, 0.9869, 0.6479, 0.9869, 0.6554, 1.0, 0.6258, 1.0, 0.6167, 0.671, 0.6167, 0.5131, 0.6333, 0.5131, 0.6333, 0.671, 0.6167, 0.5131, 0.6021, 0.5131, 0.5946, 0.5, 0.6242, 0.5, 0.6021, 0.9869, 0.6167, 0.9869, 0.6242, 1.0, 0.5946, 1.0, 0.5854, 0.671, 0.5854, 0.5131, 0.6021, 0.5131, 0.6021, 0.671, 0.5854, 0.5131, 0.5708, 0.5131, 0.5633, 0.5, 0.5929, 0.5, 0.5708, 0.9869, 0.5854, 0.9869, 0.5929, 1.0, 0.5633, 1.0, 0.5542, 0.671, 0.5542, 0.5131, 0.5708, 0.5131, 0.5708, 0.671, 0.5542, 0.5131, 0.5396, 0.5131, 0.5321, 0.5, 0.5617, 0.5, 0.5396, 0.9869, 0.5542, 0.9869, 0.5617, 1.0, 0.5321, 1.0, 0.5229, 0.671, 0.5229, 0.5131, 0.5396, 0.5131, 0.5396, 0.671, 0.5229, 0.5131, 0.5083, 0.5131, 0.5008, 0.5, 0.5304, 0.5, 0.5083, 0.9869, 0.5229, 0.9869, 0.5304, 1.0, 0.5008, 1.0, 0.4917, 0.671, 0.4917, 0.5131, 0.5083, 0.5131, 0.5083, 0.671, 0.4917, 0.5131, 0.4771, 0.5131, 0.4696, 0.5, 0.4992, 0.5, 0.4771, 0.9869, 0.4917, 0.9869, 0.4992, 1.0, 0.4696, 1.0, 0.4604, 0.671, 0.4604, 0.5131, 0.4771, 0.5131, 0.4771, 0.671, 0.4604, 0.5131, 0.4458, 0.5131, 0.4383, 0.5, 0.4679, 0.5, 0.4458, 0.9869, 0.4604, 0.9869, 0.4679, 1.0, 0.4383, 1.0, 0.4292, 0.671, 0.4292, 0.5131, 0.4458, 0.5131, 0.4458, 0.671, 0.4292, 0.5131, 0.4146, 0.5131, 0.4071, 0.5, 0.4367, 0.5, 0.4146, 0.9869, 0.4292, 0.9869, 0.4367, 1.0, 0.4071, 1.0, 0.3979, 0.671, 0.3979, 0.5131, 0.4146, 0.5131, 0.4146, 0.671, 0.3979, 0.5131, 0.3833, 0.5131, 0.3758, 0.5, 0.4054, 0.5, 0.3833, 0.9869, 0.3979, 0.9869, 0.4054, 1.0, 0.3758, 1.0, 0.3667, 0.671, 0.3667, 0.5131, 0.3833, 0.5131, 0.3833, 0.671, 0.3667, 0.5131, 0.3521, 0.5131, 0.3446, 0.5, 0.3742, 0.5, 0.3521, 0.9869, 0.3667, 0.9869, 0.3742, 1.0, 0.3446, 1.0, 0.3354, 0.671, 0.3354, 0.5131, 0.3521, 0.5131, 0.3521, 0.671, 0.3354, 0.5131, 0.3208, 0.5131, 0.3133, 0.5, 0.3429, 0.5, 0.3208, 0.9869, 0.3354, 0.9869, 0.3429, 1.0, 0.3133, 1.0, 0.3042, 0.671, 0.3042, 0.5131, 0.3208, 0.5131, 0.3208, 0.671, 0.3042, 0.5131, 0.2896, 0.5131, 0.2821, 0.5, 0.3117, 0.5, 0.2896, 0.9869, 0.3042, 0.9869, 0.3117, 1.0, 0.2821, 1.0, 0.2729, 0.671, 0.2729, 0.5131, 0.2896, 0.5131, 0.2896, 0.671, 0.2729, 0.5131, 0.2583, 0.5131, 0.2508, 0.5, 0.2804, 0.5, 0.2583, 0.9869, 0.2729, 0.9869, 0.2804, 1.0, 0.2508, 1.0, 0.2417, 0.671, 0.2417, 0.5131, 0.2583, 0.5131, 0.2583, 0.671, 0.2417, 0.5131, 0.2271, 0.5131, 0.2196, 0.5, 0.2492, 0.5, 0.2271, 0.9869, 0.2417, 0.9869, 0.2492, 1.0, 0.2196, 1.0, 0.2104, 0.671, 0.2104, 0.5131, 0.2271, 0.5131, 0.2271, 0.671, 0.2104, 0.5131, 0.1958, 0.5131, 0.1883, 0.5, 0.2179, 0.5, 0.1958, 0.9869, 0.2104, 0.9869, 0.2179, 1.0, 0.1883, 1.0, 0.1792, 0.671, 0.1792, 0.5131, 0.1958, 0.5131, 0.1958, 0.671, 0.1792, 0.5131, 0.1646, 0.5131, 0.1571, 0.5, 0.1867, 0.5, 0.1646, 0.9869, 0.1792, 0.9869, 0.1867, 1.0, 0.1571, 1.0, 0.1479, 0.671, 0.1479, 0.5131, 0.1646, 0.5131, 0.1646, 0.671, 0.1479, 0.5131, 0.1333, 0.5131, 0.1258, 0.5, 0.1554, 0.5, 0.1333, 0.9869, 0.1479, 0.9869, 0.1554, 1.0, 0.1258, 1.0, 0.1167, 0.671, 0.1167, 0.5131, 0.1333, 0.5131, 0.1333, 0.671, 0.1167, 0.5131, 0.1021, 0.5131, 0.09457, 0.5, 0.1242, 0.5, 0.1021, 0.9869, 0.1167, 0.9869, 0.1242, 1.0, 0.09457, 1.0, 0.0854, 0.671, 0.0854, 0.5131, 0.1021, 0.5131, 0.1021, 0.671, 0.0854, 0.5131, 0.07085, 0.5131, 0.06332, 0.5, 0.09293, 0.5, 0.07085, 0.9869, 0.0854, 0.9869, 0.09293, 1.0, 0.06332, 1.0, 0.05415, 0.671, 0.05415, 0.5131, 0.07085, 0.5131, 0.07085, 0.671, 0.05415, 0.5131, 0.0396, 0.5131, 0.03207, 0.5, 0.06168, 0.5, 0.0396, 0.9869, 0.05415, 0.9869, 0.06168, 1.0, 0.03207, 1.0, 0.0229, 0.671, 0.0229, 0.5131, 0.0396, 0.5131, 0.0396, 0.671, 0.0229, 0.5131, 0.008348, 0.5131, 0.0008222, 0.5, 0.03043, 0.5, 0.008348, 0.9869, 0.0229, 0.9869, 0.03043, 1.0, 0.0008222, 1.0, 0.75, 0.4774, 0.7944, 0.473, 0.837, 0.4601, 0.8763, 0.4391, 0.9108, 0.4108, 0.9391, 0.3763, 0.9601, 0.337, 0.973, 0.2944, 0.9774, 0.25, 0.973, 0.2056, 0.9601, 0.163, 0.9391, 0.1237, 0.9108, 0.08922, 0.8763, 0.06095, 0.837, 0.03994, 0.7944, 0.027, 0.75, 0.02263, 0.7056, 0.027, 0.663, 0.03994, 0.6237, 0.06095, 0.5892, 0.08922, 0.5609, 0.1237, 0.5399, 0.163, 0.527, 0.2056, 0.5226, 0.25, 0.527, 0.2944, 0.5399, 0.337, 0.5609, 0.3763, 0.5892, 0.4108, 0.6237, 0.4391, 0.663, 0.4601, 0.7056, 0.473, 0.0229, 0.9869, 0.0229, 0.829, 0.0396, 0.829, 0.0396, 0.9869, 0.0229, 0.829, 0.0229, 0.671, 0.0396, 0.671, 0.0396, 0.829, 0.05415, 0.9869, 0.05415, 0.829, 0.07085, 0.829, 0.07085, 0.9869, 0.05415, 0.829, 0.05415, 0.671, 0.07085, 0.671, 0.07085, 0.829, 0.0854, 0.9869, 0.0854, 0.829, 0.1021, 0.829, 0.1021, 0.9869, 0.0854, 0.829, 0.0854, 0.671, 0.1021, 0.671, 0.1021, 0.829, 0.1167, 0.9869, 0.1167, 0.829, 0.1333, 0.829, 0.1333, 0.9869, 0.1167, 0.829, 0.1167, 0.671, 0.1333, 0.671, 0.1333, 0.829, 0.1479, 0.9869, 0.1479, 0.829, 0.1646, 0.829, 0.1646, 0.9869, 0.1479, 0.829, 0.1479, 0.671, 0.1646, 0.671, 0.1646, 0.829, 0.1792, 0.9869, 0.1792, 0.829, 0.1958, 0.829, 0.1958, 0.9869, 0.1792, 0.829, 0.1792, 0.671, 0.1958, 0.671, 0.1958, 0.829, 0.2104, 0.9869, 0.2104, 0.829, 0.2271, 0.829, 0.2271, 0.9869, 0.2104, 0.829, 0.2104, 0.671, 0.2271, 0.671, 0.2271, 0.829, 0.2417, 0.9869, 0.2417, 0.829, 0.2583, 0.829, 0.2583, 0.9869, 0.2417, 0.829, 0.2417, 0.671, 0.2583, 0.671, 0.2583, 0.829, 0.2729, 0.9869, 0.2729, 0.829, 0.2896, 0.829, 0.2896, 0.9869, 0.2729, 0.829, 0.2729, 0.671, 0.2896, 0.671, 0.2896, 0.829, 0.3042, 0.9869, 0.3042, 0.829, 0.3208, 0.829, 0.3208, 0.9869, 0.3042, 0.829, 0.3042, 0.671, 0.3208, 0.671, 0.3208, 0.829, 0.3354, 0.9869, 0.3354, 0.829, 0.3521, 0.829, 0.3521, 0.9869, 0.3354, 0.829, 0.3354, 0.671, 0.3521, 0.671, 0.3521, 0.829, 0.3667, 0.9869, 0.3667, 0.829, 0.3833, 0.829, 0.3833, 0.9869, 0.3667, 0.829, 0.3667, 0.671, 0.3833, 0.671, 0.3833, 0.829, 0.3979, 0.9869, 0.3979, 0.829, 0.4146, 0.829, 0.4146, 0.9869, 0.3979, 0.829, 0.3979, 0.671, 0.4146, 0.671, 0.4146, 0.829, 0.4292, 0.9869, 0.4292, 0.829, 0.4458, 0.829, 0.4458, 0.9869, 0.4292, 0.829, 0.4292, 0.671, 0.4458, 0.671, 0.4458, 0.829, 0.4604, 0.9869, 0.4604, 0.829, 0.4771, 0.829, 0.4771, 0.9869, 0.4604, 0.829, 0.4604, 0.671, 0.4771, 0.671, 0.4771, 0.829, 0.4917, 0.9869, 0.4917, 0.829, 0.5083, 0.829, 0.5083, 0.9869, 0.4917, 0.829, 0.4917, 0.671, 0.5083, 0.671, 0.5083, 0.829, 0.5229, 0.9869, 0.5229, 0.829, 0.5396, 0.829, 0.5396, 0.9869, 0.5229, 0.829, 0.5229, 0.671, 0.5396, 0.671, 0.5396, 0.829, 0.5542, 0.9869, 0.5542, 0.829, 0.5708, 0.829, 0.5708, 0.9869, 0.5542, 0.829, 0.5542, 0.671, 0.5708, 0.671, 0.5708, 0.829, 0.5854, 0.9869, 0.5854, 0.829, 0.6021, 0.829, 0.6021, 0.9869, 0.5854, 0.829, 0.5854, 0.671, 0.6021, 0.671, 0.6021, 0.829, 0.6167, 0.9869, 0.6167, 0.829, 0.6333, 0.829, 0.6333, 0.9869, 0.6167, 0.829, 0.6167, 0.671, 0.6333, 0.671, 0.6333, 0.829, 0.6479, 0.9869, 0.6479, 0.829, 0.6646, 0.829, 0.6646, 0.9869, 0.6479, 0.829, 0.6479, 0.671, 0.6646, 0.671, 0.6646, 0.829, 0.6792, 0.9869, 0.6792, 0.829, 0.6958, 0.829, 0.6958, 0.9869, 0.6792, 0.829, 0.6792, 0.671, 0.6958, 0.671, 0.6958, 0.829, 0.7104, 0.9869, 0.7104, 0.829, 0.7271, 0.829, 0.7271, 0.9869, 0.7104, 0.829, 0.7104, 0.671, 0.7271, 0.671, 0.7271, 0.829, 0.7417, 0.9869, 0.7417, 0.829, 0.7583, 0.829, 0.7583, 0.9869, 0.7417, 0.829, 0.7417, 0.671, 0.7583, 0.671, 0.7583, 0.829, 0.7729, 0.9869, 0.7729, 0.829, 0.7896, 0.829, 0.7896, 0.9869, 0.7729, 0.829, 0.7729, 0.671, 0.7896, 0.671, 0.7896, 0.829, 0.8042, 0.9869, 0.8042, 0.829, 0.8208, 0.829, 0.8208, 0.9869, 0.8042, 0.829, 0.8042, 0.671, 0.8208, 0.671, 0.8208, 0.829, 0.8354, 0.9869, 0.8354, 0.829, 0.8521, 0.829, 0.8521, 0.9869, 0.8354, 0.829, 0.8354, 0.671, 0.8521, 0.671, 0.8521, 0.829, 0.8667, 0.9869, 0.8667, 0.829, 0.8833, 0.829, 0.8833, 0.9869, 0.8667, 0.829, 0.8667, 0.671, 0.8833, 0.671, 0.8833, 0.829, 0.8979, 0.9869, 0.8979, 0.829, 0.9146, 0.829, 0.9146, 0.9869, 0.8979, 0.829, 0.8979, 0.671, 0.9146, 0.671, 0.9146, 0.829, 0.9292, 0.9869, 0.9292, 0.829, 0.9458, 0.829, 0.9458, 0.9869, 0.9292, 0.829, 0.9292, 0.671, 0.9458, 0.671, 0.9458, 0.829, 0.9604, 0.9869, 0.9604, 0.829, 0.9771, 0.829, 0.9771, 0.9869, 0.9604, 0.829, 0.9604, 0.671, 0.9771, 0.671, 0.9771, 0.829, 0.008348, 0.5131, 0.008348, 0.671, 0.0, 0.671, 0.0, 0.5131, 0.008348, 0.671, 0.008348, 0.829, 0.0, 0.829, 0.0, 0.671, 0.9917, 0.5131, 0.9917, 0.671, 0.9771, 0.671, 0.9771, 0.5131, 0.9917, 0.671, 0.9917, 0.829, 0.9771, 0.829, 0.9771, 0.671, 0.9604, 0.5131, 0.9604, 0.671, 0.9458, 0.671, 0.9458, 0.5131, 0.9604, 0.671, 0.9604, 0.829, 0.9458, 0.829, 0.9458, 0.671, 0.05415, 0.5131, 0.05415, 0.671, 0.0396, 0.671, 0.0396, 0.5131, 0.05415, 0.671, 0.05415, 0.829, 0.0396, 0.829, 0.0396, 0.671, 0.0854, 0.5131, 0.0854, 0.671, 0.07085, 0.671, 0.07085, 0.5131, 0.0854, 0.671, 0.0854, 0.829, 0.07085, 0.829, 0.07085, 0.671, 0.1167, 0.5131, 0.1167, 0.671, 0.1021, 0.671, 0.1021, 0.5131, 0.1167, 0.671, 0.1167, 0.829, 0.1021, 0.829, 0.1021, 0.671, 0.1479, 0.5131, 0.1479, 0.671, 0.1333, 0.671, 0.1333, 0.5131, 0.1479, 0.671, 0.1479, 0.829, 0.1333, 0.829, 0.1333, 0.671, 0.1792, 0.5131, 0.1792, 0.671, 0.1646, 0.671, 0.1646, 0.5131, 0.1792, 0.671, 0.1792, 0.829, 0.1646, 0.829, 0.1646, 0.671, 0.2104, 0.5131, 0.2104, 0.671, 0.1958, 0.671, 0.1958, 0.5131, 0.2104, 0.671, 0.2104, 0.829, 0.1958, 0.829, 0.1958, 0.671, 0.2417, 0.5131, 0.2417, 0.671, 0.2271, 0.671, 0.2271, 0.5131, 0.2417, 0.671, 0.2417, 0.829, 0.2271, 0.829, 0.2271, 0.671, 0.2729, 0.5131, 0.2729, 0.671, 0.2583, 0.671, 0.2583, 0.5131, 0.2729, 0.671, 0.2729, 0.829, 0.2583, 0.829, 0.2583, 0.671, 0.3042, 0.5131, 0.3042, 0.671, 0.2896, 0.671, 0.2896, 0.5131, 0.3042, 0.671, 0.3042, 0.829, 0.2896, 0.829, 0.2896, 0.671, 0.3354, 0.5131, 0.3354, 0.671, 0.3208, 0.671, 0.3208, 0.5131, 0.3354, 0.671, 0.3354, 0.829, 0.3208, 0.829, 0.3208, 0.671, 0.3667, 0.5131, 0.3667, 0.671, 0.3521, 0.671, 0.3521, 0.5131, 0.3667, 0.671, 0.3667, 0.829, 0.3521, 0.829, 0.3521, 0.671, 0.3979, 0.5131, 0.3979, 0.671, 0.3833, 0.671, 0.3833, 0.5131, 0.3979, 0.671, 0.3979, 0.829, 0.3833, 0.829, 0.3833, 0.671, 0.4292, 0.5131, 0.4292, 0.671, 0.4146, 0.671, 0.4146, 0.5131, 0.4292, 0.671, 0.4292, 0.829, 0.4146, 0.829, 0.4146, 0.671, 0.4604, 0.5131, 0.4604, 0.671, 0.4458, 0.671, 0.4458, 0.5131, 0.4604, 0.671, 0.4604, 0.829, 0.4458, 0.829, 0.4458, 0.671, 0.4917, 0.5131, 0.4917, 0.671, 0.4771, 0.671, 0.4771, 0.5131, 0.4917, 0.671, 0.4917, 0.829, 0.4771, 0.829, 0.4771, 0.671, 0.5229, 0.5131, 0.5229, 0.671, 0.5083, 0.671, 0.5083, 0.5131, 0.5229, 0.671, 0.5229, 0.829, 0.5083, 0.829, 0.5083, 0.671, 0.5542, 0.5131, 0.5542, 0.671, 0.5396, 0.671, 0.5396, 0.5131, 0.5542, 0.671, 0.5542, 0.829, 0.5396, 0.829, 0.5396, 0.671, 0.5854, 0.5131, 0.5854, 0.671, 0.5708, 0.671, 0.5708, 0.5131, 0.5854, 0.671, 0.5854, 0.829, 0.5708, 0.829, 0.5708, 0.671, 0.6167, 0.5131, 0.6167, 0.671, 0.6021, 0.671, 0.6021, 0.5131, 0.6167, 0.671, 0.6167, 0.829, 0.6021, 0.829, 0.6021, 0.671, 0.6479, 0.5131, 0.6479, 0.671, 0.6333, 0.671, 0.6333, 0.5131, 0.6479, 0.671, 0.6479, 0.829, 0.6333, 0.829, 0.6333, 0.671, 0.6792, 0.5131, 0.6792, 0.671, 0.6646, 0.671, 0.6646, 0.5131, 0.6792, 0.671, 0.6792, 0.829, 0.6646, 0.829, 0.6646, 0.671, 0.7104, 0.5131, 0.7104, 0.671, 0.6958, 0.671, 0.6958, 0.5131, 0.7104, 0.671, 0.7104, 0.829, 0.6958, 0.829, 0.6958, 0.671, 0.7417, 0.5131, 0.7417, 0.671, 0.7271, 0.671, 0.7271, 0.5131, 0.7417, 0.671, 0.7417, 0.829, 0.7271, 0.829, 0.7271, 0.671, 0.7729, 0.5131, 0.7729, 0.671, 0.7583, 0.671, 0.7583, 0.5131, 0.7729, 0.671, 0.7729, 0.829, 0.7583, 0.829, 0.7583, 0.671, 0.8042, 0.5131, 0.8042, 0.671, 0.7896, 0.671, 0.7896, 0.5131, 0.8042, 0.671, 0.8042, 0.829, 0.7896, 0.829, 0.7896, 0.671, 0.8354, 0.5131, 0.8354, 0.671, 0.8208, 0.671, 0.8208, 0.5131, 0.8354, 0.671, 0.8354, 0.829, 0.8208, 0.829, 0.8208, 0.671, 0.8667, 0.5131, 0.8667, 0.671, 0.8521, 0.671, 0.8521, 0.5131, 0.8667, 0.671, 0.8667, 0.829, 0.8521, 0.829, 0.8521, 0.671, 0.8979, 0.5131, 0.8979, 0.671, 0.8833, 0.671, 0.8833, 0.5131, 0.8979, 0.671, 0.8979, 0.829, 0.8833, 0.829, 0.8833, 0.671, 0.9292, 0.5131, 0.9292, 0.671, 0.9146, 0.671, 0.9146, 0.5131, 0.9292, 0.671, 0.9292, 0.829, 0.9146, 0.829, 0.9146, 0.671, 0.0229, 0.5131, 0.0229, 0.671, 0.008348, 0.671, 0.008348, 0.5131, 0.0229, 0.671, 0.0229, 0.829, 0.008348, 0.829, 0.008348, 0.671])
me_cylinder.materials.append(mat_dynamite)
me_cylinder.materials.append(mat_tiquette)
me_cylinder.use_remesh_fix_poles = True
me_cylinder.use_remesh_preserve_attributes = False
me_cylinder.update()
me_cylinder_001 = bpy.data.meshes.new('Cylinder.001')
me_cylinder_001.from_pydata([(0.0, 1.0, -1.0), (0.0, 1.0, 1.0), (0.1951, 0.9808, -1.0), (0.1951, 0.9808, 1.0), (0.3827, 0.9239, -1.0), (0.3827, 0.9239, 1.0), (0.5556, 0.8315, -1.0), (0.5556, 0.8315, 1.0), (0.7071, 0.7071, -1.0), (0.7071, 0.7071, 1.0), (0.8315, 0.5556, -1.0), (0.8315, 0.5556, 1.0), (0.9239, 0.3827, -1.0), (0.9239, 0.3827, 1.0), (0.9808, 0.1951, -1.0), (0.9808, 0.1951, 1.0), (1.0, -4.371e-08, -1.0), (1.0, -4.371e-08, 1.0), (0.9808, -0.1951, -1.0), (0.9808, -0.1951, 1.0), (0.9239, -0.3827, -1.0), (0.9239, -0.3827, 1.0), (0.8315, -0.5556, -1.0), (0.8315, -0.5556, 1.0), (0.7071, -0.7071, -1.0), (0.7071, -0.7071, 1.0), (0.5556, -0.8315, -1.0), (0.5556, -0.8315, 1.0), (0.3827, -0.9239, -1.0), (0.3827, -0.9239, 1.0), (0.1951, -0.9808, -1.0), (0.1951, -0.9808, 1.0), (-8.742e-08, -1.0, -1.0), (-8.742e-08, -1.0, 1.0), (-0.1951, -0.9808, -1.0), (-0.1951, -0.9808, 1.0), (-0.3827, -0.9239, -1.0), (-0.3827, -0.9239, 1.0), (-0.5556, -0.8315, -1.0), (-0.5556, -0.8315, 1.0), (-0.7071, -0.7071, -1.0), (-0.7071, -0.7071, 1.0), (-0.8315, -0.5556, -1.0), (-0.8315, -0.5556, 1.0), (-0.9239, -0.3827, -1.0), (-0.9239, -0.3827, 1.0), (-0.9808, -0.1951, -1.0), (-0.9808, -0.1951, 1.0), (-1.0, 1.192e-08, -1.0), (-1.0, 1.192e-08, 1.0), (-0.9808, 0.1951, -1.0), (-0.9808, 0.1951, 1.0), (-0.9239, 0.3827, -1.0), (-0.9239, 0.3827, 1.0), (-0.8315, 0.5556, -1.0), (-0.8315, 0.5556, 1.0), (-0.7071, 0.7071, -1.0), (-0.7071, 0.7071, 1.0), (-0.5556, 0.8315, -1.0), (-0.5556, 0.8315, 1.0), (-0.3827, 0.9239, -1.0), (-0.3827, 0.9239, 1.0), (-0.1951, 0.9808, -1.0), (-0.1951, 0.9808, 1.0), (-0.149, 0.911, -1.145), (0.03407, 0.8828, -1.159), (0.2079, 0.8174, -1.173), (0.3659, 0.7172, -1.186), (0.502, 0.5861, -1.198), (0.6109, 0.4291, -1.207), (0.6885, 0.2523, -1.215), (0.7318, 0.06242, -1.22), (0.7391, -0.1332, -1.222), (0.7101, -0.3271, -1.221), (0.6459, -0.5117, -1.218), (0.5491, -0.6801, -1.212), (0.4233, -0.8256, -1.204), (0.2734, -0.9428, -1.193), (0.1051, -1.027, -1.181), (-0.07514, -1.075, -1.168), (-0.2603, -1.086, -1.154), (-0.4434, -1.057, -1.14), (-0.6172, -0.992, -1.126), (-0.7752, -0.8918, -1.113), (-0.9113, -0.7607, -1.102), (-1.02, -0.6037, -1.092), (-1.098, -0.4269, -1.085), (-1.141, -0.237, -1.08), (-1.148, -0.04136, -1.077), (-1.119, 0.1525, -1.078), (-1.055, 0.3372, -1.081), (-0.9584, 0.5055, -1.087), (-0.8326, 0.651, -1.095), (-0.6826, 0.7682, -1.106), (-0.5143, 0.8525, -1.118), (-0.3341, 0.9007, -1.131), (-1.075, 1.019, -1.779), (-0.9304, 0.9846, -1.807), (-0.7962, 0.9132, -1.835), (-0.6773, 0.8077, -1.86), (-0.5785, 0.6723, -1.882), (-0.5034, 0.512, -1.901), (-0.455, 0.3331, -1.915), (-0.4352, 0.1424, -1.924), (-0.4446, -0.05269, -1.928), (-0.483, -0.2447, -1.926), (-0.5488, -0.4264, -1.919), (-0.6395, -0.5905, -1.906), (-0.7517, -0.731, -1.889), (-0.881, -0.8423, -1.867), (-1.022, -0.9203, -1.843), (-1.171, -0.9618, -1.816), (-1.32, -0.9653, -1.788), (-1.464, -0.9307, -1.76), (-1.599, -0.8593, -1.733), (-1.717, -0.7539, -1.707), (-1.816, -0.6184, -1.685), (-1.891, -0.4581, -1.666), (-1.94, -0.2792, -1.652), (-1.96, -0.08853, -1.643), (-1.95, 0.1066, -1.64), (-1.912, 0.2986, -1.642), (-1.846, 0.4802, -1.649), (-1.755, 0.6444, -1.661), (-1.643, 0.7849, -1.679), (-1.514, 0.8962, -1.7), (-1.372, 0.9742, -1.724), (-1.224, 1.016, -1.751), (-1.5, 1.082, -1.889), (-1.356, 1.047, -1.917), (-1.222, 0.9758, -1.945), (-1.103, 0.8703, -1.97), (-1.004, 0.7349, -1.992), (-0.9288, 0.5746, -2.011), (-0.8804, 0.3957, -2.025), (-0.8605, 0.205, -2.034), (-0.87, 0.009888, -2.038), (-0.9083, -0.1822, -2.036), (-0.9741, -0.3638, -2.028), (-1.065, -0.528, -2.016), (-1.177, -0.6684, -1.999), (-1.306, -0.7798, -1.977), (-1.448, -0.8577, -1.953), (-1.596, -0.8992, -1.926), (-1.745, -0.9027, -1.898), (-1.89, -0.8681, -1.87), (-2.024, -0.7967, -1.842), (-2.143, -0.6913, -1.817), (-2.242, -0.5558, -1.795), (-2.317, -0.3955, -1.776), (-2.365, -0.2166, -1.762), (-2.385, -0.02595, -1.753), (-2.375, 0.1692, -1.749), (-2.337, 0.3612, -1.751), (-2.271, 0.5428, -1.759), (-2.181, 0.707, -1.771), (-2.068, 0.8475, -1.788), (-1.939, 0.9588, -1.81), (-1.798, 1.037, -1.834), (-1.649, 1.078, -1.861), (-4.504, 1.522, -2.652), (-4.332, 1.491, -2.672), (-4.169, 1.423, -2.691), (-4.023, 1.32, -2.708), (-3.897, 1.187, -2.724), (-3.799, 1.029, -2.737), (-3.73, 0.8507, -2.747), (-3.694, 0.6603, -2.754), (-3.693, 0.4647, -2.757), (-3.725, 0.2714, -2.756), (-3.791, 0.08791, -2.751), (-3.887, -0.07881, -2.743), (-4.01, -0.2223, -2.731), (-4.155, -0.3371, -2.717), (-4.316, -0.4187, -2.7), (-4.487, -0.4641, -2.682), (-4.663, -0.4715, -2.662), (-4.835, -0.4406, -2.643), (-4.997, -0.3725, -2.624), (-5.144, -0.27, -2.606), (-5.269, -0.1369, -2.591), (-5.368, 0.02164, -2.577), (-5.436, 0.1995, -2.567), (-5.472, 0.3899, -2.561), (-5.474, 0.5855, -2.558), (-5.441, 0.7787, -2.559), (-5.375, 0.9623, -2.563), (-5.279, 1.129, -2.572), (-5.157, 1.272, -2.583), (-5.012, 1.387, -2.598), (-4.851, 1.469, -2.614), (-4.679, 1.514, -2.633), (-6.189, 1.734, -3.392), (-6.017, 1.703, -3.411), (-5.855, 1.635, -3.43), (-5.708, 1.533, -3.448), (-5.583, 1.4, -3.464), (-5.484, 1.241, -3.477), (-5.416, 1.063, -3.487), (-5.38, 0.8728, -3.494), (-5.378, 0.6772, -3.497), (-5.411, 0.4839, -3.496), (-5.477, 0.3004, -3.491), (-5.573, 0.1337, -3.483), (-5.695, -0.009806, -3.471), (-5.84, -0.1246, -3.457), (-6.001, -0.2062, -3.44), (-6.173, -0.2516, -3.422), (-6.348, -0.259, -3.402), (-6.52, -0.2281, -3.383), (-6.683, -0.16, -3.364), (-6.83, -0.05747, -3.346), (-6.955, 0.07562, -3.33), (-7.053, 0.2341, -3.317), (-7.122, 0.412, -3.307), (-7.158, 0.6024, -3.301), (-7.159, 0.798, -3.298), (-7.127, 0.9913, -3.299), (-7.061, 1.175, -3.303), (-6.965, 1.341, -3.312), (-6.842, 1.485, -3.323), (-6.698, 1.6, -3.338), (-6.536, 1.681, -3.354), (-6.365, 1.727, -3.373), (-6.808, 1.913, -4.041), (-6.62, 1.882, -4.03), (-6.441, 1.814, -4.021), (-6.278, 1.712, -4.013), (-6.137, 1.579, -4.007), (-6.023, 1.42, -4.002), (-5.942, 1.242, -4.0), (-5.895, 1.052, -4.0), (-5.885, 0.8562, -4.002), (-5.912, 0.6629, -4.006), (-5.976, 0.4794, -4.012), (-6.073, 0.3127, -4.019), (-6.2, 0.1692, -4.029), (-6.352, 0.05438, -4.039), (-6.523, -0.02727, -4.049), (-6.708, -0.07265, -4.06), (-6.897, -0.08001, -4.071), (-7.085, -0.04908, -4.081), (-7.264, 0.01896, -4.091), (-7.427, 0.1215, -4.099), (-7.568, 0.2546, -4.105), (-7.682, 0.4131, -4.109), (-7.764, 0.591, -4.112), (-7.81, 0.7814, -4.112), (-7.82, 0.977, -4.11), (-7.793, 1.17, -4.106), (-7.73, 1.354, -4.1), (-7.632, 1.52, -4.092), (-7.505, 1.664, -4.083), (-7.353, 1.779, -4.073), (-7.182, 1.86, -4.062), (-6.998, 1.906, -4.051), (-6.067, 2.082, -4.677), (-5.879, 2.051, -4.667), (-5.7, 1.983, -4.658), (-5.537, 1.88, -4.65), (-5.395, 1.747, -4.643), (-5.282, 1.589, -4.639), (-5.2, 1.411, -4.637), (-5.153, 1.22, -4.637), (-5.144, 1.025, -4.638), (-5.171, 0.8316, -4.642), (-5.234, 0.6481, -4.648), (-5.331, 0.4814, -4.656), (-5.459, 0.3379, -4.665), (-5.611, 0.2231, -4.675), (-5.782, 0.1414, -4.686), (-5.966, 0.09604, -4.697), (-6.156, 0.08867, -4.708), (-6.344, 0.1196, -4.718), (-6.523, 0.1876, -4.727), (-6.686, 0.2902, -4.735), (-6.827, 0.4233, -4.742), (-6.941, 0.5818, -4.746), (-7.022, 0.7597, -4.748), (-7.069, 0.9501, -4.748), (-7.079, 1.146, -4.747), (-7.052, 1.339, -4.742), (-6.988, 1.522, -4.737), (-6.891, 1.689, -4.729), (-6.764, 1.833, -4.72), (-6.612, 1.947, -4.71), (-6.44, 2.029, -4.699), (-6.256, 2.074, -4.688)], [], [(0, 1, 3, 2), (2, 3, 5, 4), (4, 5, 7, 6), (6, 7, 9, 8), (8, 9, 11, 10), (10, 11, 13, 12), (12, 13, 15, 14), (14, 15, 17, 16), (16, 17, 19, 18), (18, 19, 21, 20), (20, 21, 23, 22), (22, 23, 25, 24), (24, 25, 27, 26), (26, 27, 29, 28), (28, 29, 31, 30), (30, 31, 33, 32), (32, 33, 35, 34), (34, 35, 37, 36), (36, 37, 39, 38), (38, 39, 41, 40), (40, 41, 43, 42), (42, 43, 45, 44), (44, 45, 47, 46), (46, 47, 49, 48), (48, 49, 51, 50), (50, 51, 53, 52), (52, 53, 55, 54), (54, 55, 57, 56), (56, 57, 59, 58), (58, 59, 61, 60), (3, 1, 63, 61, 59, 57, 55, 53, 51, 49, 47, 45, 43, 41, 39, 37, 35, 33, 31, 29, 27, 25, 23, 21, 19, 17, 15, 13, 11, 9, 7, 5), (60, 61, 63, 62), (62, 63, 1, 0), (22, 24, 76, 75), (69, 70, 102, 101), (40, 42, 85, 84), (58, 60, 94, 93), (14, 16, 72, 71), (32, 34, 81, 80), (50, 52, 90, 89), (6, 8, 68, 67), (24, 26, 77, 76), (42, 44, 86, 85), (60, 62, 95, 94), (16, 18, 73, 72), (34, 36, 82, 81), (52, 54, 91, 90), (8, 10, 69, 68), (26, 28, 78, 77), (44, 46, 87, 86), (0, 2, 65, 64), (62, 0, 64, 95), (18, 20, 74, 73), (36, 38, 83, 82), (54, 56, 92, 91), (10, 12, 70, 69), (28, 30, 79, 78), (46, 48, 88, 87), (2, 4, 66, 65), (20, 22, 75, 74), (38, 40, 84, 83), (56, 58, 93, 92), (12, 14, 71, 70), (30, 32, 80, 79), (48, 50, 89, 88), (4, 6, 67, 66), (104, 105, 137, 136), (83, 84, 116, 115), (70, 71, 103, 102), (84, 85, 117, 116), (71, 72, 104, 103), (85, 86, 118, 117), (72, 73, 105, 104), (86, 87, 119, 118), (73, 74, 106, 105), (87, 88, 120, 119), (74, 75, 107, 106), (88, 89, 121, 120), (75, 76, 108, 107), (89, 90, 122, 121), (76, 77, 109, 108), (90, 91, 123, 122), (77, 78, 110, 109), (64, 65, 97, 96), (91, 92, 124, 123), (78, 79, 111, 110), (65, 66, 98, 97), (92, 93, 125, 124), (79, 80, 112, 111), (66, 67, 99, 98), (93, 94, 126, 125), (80, 81, 113, 112), (67, 68, 100, 99), (94, 95, 127, 126), (81, 82, 114, 113), (68, 69, 101, 100), (95, 64, 96, 127), (82, 83, 115, 114), (139, 140, 172, 171), (118, 119, 151, 150), (105, 106, 138, 137), (119, 120, 152, 151), (106, 107, 139, 138), (120, 121, 153, 152), (107, 108, 140, 139), (121, 122, 154, 153), (108, 109, 141, 140), (122, 123, 155, 154), (109, 110, 142, 141), (96, 97, 129, 128), (123, 124, 156, 155), (110, 111, 143, 142), (97, 98, 130, 129), (124, 125, 157, 156), (111, 112, 144, 143), (98, 99, 131, 130), (125, 126, 158, 157), (112, 113, 145, 144), (99, 100, 132, 131), (126, 127, 159, 158), (113, 114, 146, 145), (100, 101, 133, 132), (127, 96, 128, 159), (114, 115, 147, 146), (101, 102, 134, 133), (115, 116, 148, 147), (102, 103, 135, 134), (116, 117, 149, 148), (103, 104, 136, 135), (117, 118, 150, 149), (174, 175, 207, 206), (153, 154, 186, 185), (140, 141, 173, 172), (154, 155, 187, 186), (141, 142, 174, 173), (128, 129, 161, 160), (155, 156, 188, 187), (142, 143, 175, 174), (129, 130, 162, 161), (156, 157, 189, 188), (143, 144, 176, 175), (130, 131, 163, 162), (157, 158, 190, 189), (144, 145, 177, 176), (131, 132, 164, 163), (158, 159, 191, 190), (145, 146, 178, 177), (132, 133, 165, 164), (159, 128, 160, 191), (146, 147, 179, 178), (133, 134, 166, 165), (147, 148, 180, 179), (134, 135, 167, 166), (148, 149, 181, 180), (135, 136, 168, 167), (149, 150, 182, 181), (136, 137, 169, 168), (150, 151, 183, 182), (137, 138, 170, 169), (151, 152, 184, 183), (138, 139, 171, 170), (152, 153, 185, 184), (209, 210, 242, 241), (161, 162, 194, 193), (188, 189, 221, 220), (175, 176, 208, 207), (162, 163, 195, 194), (189, 190, 222, 221), (176, 177, 209, 208), (163, 164, 196, 195), (190, 191, 223, 222), (177, 178, 210, 209), (164, 165, 197, 196), (191, 160, 192, 223), (178, 179, 211, 210), (165, 166, 198, 197), (179, 180, 212, 211), (166, 167, 199, 198), (180, 181, 213, 212), (167, 168, 200, 199), (181, 182, 214, 213), (168, 169, 201, 200), (182, 183, 215, 214), (169, 170, 202, 201), (183, 184, 216, 215), (170, 171, 203, 202), (184, 185, 217, 216), (171, 172, 204, 203), (185, 186, 218, 217), (172, 173, 205, 204), (186, 187, 219, 218), (173, 174, 206, 205), (160, 161, 193, 192), (187, 188, 220, 219), (228, 229, 261, 260), (196, 197, 229, 228), (223, 192, 224, 255), (210, 211, 243, 242), (197, 198, 230, 229), (211, 212, 244, 243), (198, 199, 231, 230), (212, 213, 245, 244), (199, 200, 232, 231), (213, 214, 246, 245), (200, 201, 233, 232), (214, 215, 247, 246), (201, 202, 234, 233), (215, 216, 248, 247), (202, 203, 235, 234), (216, 217, 249, 248), (203, 204, 236, 235), (217, 218, 250, 249), (204, 205, 237, 236), (218, 219, 251, 250), (205, 206, 238, 237), (192, 193, 225, 224), (219, 220, 252, 251), (206, 207, 239, 238), (193, 194, 226, 225), (220, 221, 253, 252), (207, 208, 240, 239), (194, 195, 227, 226), (221, 222, 254, 253), (208, 209, 241, 240), (195, 196, 228, 227), (222, 223, 255, 254), (256, 257, 258, 259, 260, 261, 262, 263, 264, 265, 266, 267, 268, 269, 270, 271, 272, 273, 274, 275, 276, 277, 278, 279, 280, 281, 282, 283, 284, 285, 286, 287), (255, 224, 256, 287), (242, 243, 275, 274), (229, 230, 262, 261), (243, 244, 276, 275), (230, 231, 263, 262), (244, 245, 277, 276), (231, 232, 264, 263), (245, 246, 278, 277), (232, 233, 265, 264), (246, 247, 279, 278), (233, 234, 266, 265), (247, 248, 280, 279), (234, 235, 267, 266), (248, 249, 281, 280), (235, 236, 268, 267), (249, 250, 282, 281), (236, 237, 269, 268), (250, 251, 283, 282), (237, 238, 270, 269), (224, 225, 257, 256), (251, 252, 284, 283), (238, 239, 271, 270), (225, 226, 258, 257), (252, 253, 285, 284), (239, 240, 272, 271), (226, 227, 259, 258), (253, 254, 286, 285), (240, 241, 273, 272), (227, 228, 260, 259), (254, 255, 287, 286), (241, 242, 274, 273)])
me_cylinder_001.polygons.foreach_set('use_smooth', [True] * 258)
_uv = me_cylinder_001.uv_layers.new(name='UVMap')
_uv.uv.foreach_set('vector', [1.0, 0.5, 1.0, 1.0, 0.9688, 1.0, 0.9688, 0.5, 0.9688, 0.5, 0.9688, 1.0, 0.9375, 1.0, 0.9375, 0.5, 0.9375, 0.5, 0.9375, 1.0, 0.9062, 1.0, 0.9062, 0.5, 0.9062, 0.5, 0.9062, 1.0, 0.875, 1.0, 0.875, 0.5, 0.875, 0.5, 0.875, 1.0, 0.8438, 1.0, 0.8438, 0.5, 0.8438, 0.5, 0.8438, 1.0, 0.8125, 1.0, 0.8125, 0.5, 0.8125, 0.5, 0.8125, 1.0, 0.7812, 1.0, 0.7812, 0.5, 0.7812, 0.5, 0.7812, 1.0, 0.75, 1.0, 0.75, 0.5, 0.75, 0.5, 0.75, 1.0, 0.7188, 1.0, 0.7188, 0.5, 0.7188, 0.5, 0.7188, 1.0, 0.6875, 1.0, 0.6875, 0.5, 0.6875, 0.5, 0.6875, 1.0, 0.6562, 1.0, 0.6562, 0.5, 0.6562, 0.5, 0.6562, 1.0, 0.625, 1.0, 0.625, 0.5, 0.625, 0.5, 0.625, 1.0, 0.5938, 1.0, 0.5938, 0.5, 0.5938, 0.5, 0.5938, 1.0, 0.5625, 1.0, 0.5625, 0.5, 0.5625, 0.5, 0.5625, 1.0, 0.5312, 1.0, 0.5312, 0.5, 0.5312, 0.5, 0.5312, 1.0, 0.5, 1.0, 0.5, 0.5, 0.5, 0.5, 0.5, 1.0, 0.4688, 1.0, 0.4688, 0.5, 0.4688, 0.5, 0.4688, 1.0, 0.4375, 1.0, 0.4375, 0.5, 0.4375, 0.5, 0.4375, 1.0, 0.4062, 1.0, 0.4062, 0.5, 0.4062, 0.5, 0.4062, 1.0, 0.375, 1.0, 0.375, 0.5, 0.375, 0.5, 0.375, 1.0, 0.3438, 1.0, 0.3438, 0.5, 0.3438, 0.5, 0.3438, 1.0, 0.3125, 1.0, 0.3125, 0.5, 0.3125, 0.5, 0.3125, 1.0, 0.2812, 1.0, 0.2812, 0.5, 0.2812, 0.5, 0.2812, 1.0, 0.25, 1.0, 0.25, 0.5, 0.25, 0.5, 0.25, 1.0, 0.2188, 1.0, 0.2188, 0.5, 0.2188, 0.5, 0.2188, 1.0, 0.1875, 1.0, 0.1875, 0.5, 0.1875, 0.5, 0.1875, 1.0, 0.1562, 1.0, 0.1562, 0.5, 0.1562, 0.5, 0.1562, 1.0, 0.125, 1.0, 0.125, 0.5, 0.125, 0.5, 0.125, 1.0, 0.09375, 1.0, 0.09375, 0.5, 0.09375, 0.5, 0.09375, 1.0, 0.0625, 1.0, 0.0625, 0.5, 0.2968, 0.4854, 0.25, 0.49, 0.2032, 0.4854, 0.1582, 0.4717, 0.1167, 0.4496, 0.08029, 0.4197, 0.05045, 0.3833, 0.02827, 0.3418, 0.01461, 0.2968, 0.01, 0.25, 0.01461, 0.2032, 0.02827, 0.1582, 0.05045, 0.1167, 0.08029, 0.08029, 0.1167, 0.05045, 0.1582, 0.02827, 0.2032, 0.01461, 0.25, 0.01, 0.2968, 0.01461, 0.3418, 0.02827, 0.3833, 0.05045, 0.4197, 0.08029, 0.4496, 0.1167, 0.4717, 0.1582, 0.4854, 0.2032, 0.49, 0.25, 0.4854, 0.2968, 0.4717, 0.3418, 0.4496, 0.3833, 0.4197, 0.4197, 0.3833, 0.4496, 0.3418, 0.4717, 0.0625, 0.5, 0.0625, 1.0, 0.03125, 1.0, 0.03125, 0.5, 0.03125, 0.5, 0.03125, 1.0, 0.0, 1.0, 0.0, 0.5, 0.6562, 0.5, 0.625, 0.5, 0.625, 0.5, 0.6562, 0.5, 0.8438, 0.5, 0.8125, 0.5, 0.8125, 0.5, 0.8438, 0.5, 0.375, 0.5, 0.3438, 0.5, 0.3438, 0.5, 0.375, 0.5, 0.09375, 0.5, 0.0625, 0.5, 0.0625, 0.5, 0.09375, 0.5, 0.7812, 0.5, 0.75, 0.5, 0.75, 0.5, 0.7812, 0.5, 0.5, 0.5, 0.4688, 0.5, 0.4688, 0.5, 0.5, 0.5, 0.2188, 0.5, 0.1875, 0.5, 0.1875, 0.5, 0.2188, 0.5, 0.9062, 0.5, 0.875, 0.5, 0.875, 0.5, 0.9062, 0.5, 0.625, 0.5, 0.5938, 0.5, 0.5938, 0.5, 0.625, 0.5, 0.3438, 0.5, 0.3125, 0.5, 0.3125, 0.5, 0.3438, 0.5, 0.0625, 0.5, 0.03125, 0.5, 0.03125, 0.5, 0.0625, 0.5, 0.75, 0.5, 0.7188, 0.5, 0.7188, 0.5, 0.75, 0.5, 0.4688, 0.5, 0.4375, 0.5, 0.4375, 0.5, 0.4688, 0.5, 0.1875, 0.5, 0.1562, 0.5, 0.1562, 0.5, 0.1875, 0.5, 0.875, 0.5, 0.8438, 0.5, 0.8438, 0.5, 0.875, 0.5, 0.5938, 0.5, 0.5625, 0.5, 0.5625, 0.5, 0.5938, 0.5, 0.3125, 0.5, 0.2812, 0.5, 0.2812, 0.5, 0.3125, 0.5, 1.0, 0.5, 0.9688, 0.5, 0.9688, 0.5, 1.0, 0.5, 0.03125, 0.5, 0.0, 0.5, 0.0, 0.5, 0.03125, 0.5, 0.7188, 0.5, 0.6875, 0.5, 0.6875, 0.5, 0.7188, 0.5, 0.4375, 0.5, 0.4062, 0.5, 0.4062, 0.5, 0.4375, 0.5, 0.1562, 0.5, 0.125, 0.5, 0.125, 0.5, 0.1562, 0.5, 0.8438, 0.5, 0.8125, 0.5, 0.8125, 0.5, 0.8438, 0.5, 0.5625, 0.5, 0.5312, 0.5, 0.5312, 0.5, 0.5625, 0.5, 0.2812, 0.5, 0.25, 0.5, 0.25, 0.5, 0.2812, 0.5, 0.9688, 0.5, 0.9375, 0.5, 0.9375, 0.5, 0.9688, 0.5, 0.6875, 0.5, 0.6562, 0.5, 0.6562, 0.5, 0.6875, 0.5, 0.4062, 0.5, 0.375, 0.5, 0.375, 0.5, 0.4062, 0.5, 0.125, 0.5, 0.09375, 0.5, 0.09375, 0.5, 0.125, 0.5, 0.8125, 0.5, 0.7812, 0.5, 0.7812, 0.5, 0.8125, 0.5, 0.5312, 0.5, 0.5, 0.5, 0.5, 0.5, 0.5312, 0.5, 0.25, 0.5, 0.2188, 0.5, 0.2188, 0.5, 0.25, 0.5, 0.9375, 0.5, 0.9062, 0.5, 0.9062, 0.5, 0.9375, 0.5, 0.75, 0.5, 0.7188, 0.5, 0.7188, 0.5, 0.75, 0.5, 0.4062, 0.5, 0.375, 0.5, 0.375, 0.5, 0.4062, 0.5, 0.8125, 0.5, 0.7812, 0.5, 0.7812, 0.5, 0.8125, 0.5, 0.375, 0.5, 0.3438, 0.5, 0.3438, 0.5, 0.375, 0.5, 0.7812, 0.5, 0.75, 0.5, 0.75, 0.5, 0.7812, 0.5, 0.3438, 0.5, 0.3125, 0.5, 0.3125, 0.5, 0.3438, 0.5, 0.75, 0.5, 0.7188, 0.5, 0.7188, 0.5, 0.75, 0.5, 0.3125, 0.5, 0.2812, 0.5, 0.2812, 0.5, 0.3125, 0.5, 0.7188, 0.5, 0.6875, 0.5, 0.6875, 0.5, 0.7188, 0.5, 0.2812, 0.5, 0.25, 0.5, 0.25, 0.5, 0.2812, 0.5, 0.6875, 0.5, 0.6562, 0.5, 0.6562, 0.5, 0.6875, 0.5, 0.25, 0.5, 0.2188, 0.5, 0.2188, 0.5, 0.25, 0.5, 0.6562, 0.5, 0.625, 0.5, 0.625, 0.5, 0.6562, 0.5, 0.2188, 0.5, 0.1875, 0.5, 0.1875, 0.5, 0.2188, 0.5, 0.625, 0.5, 0.5938, 0.5, 0.5938, 0.5, 0.625, 0.5, 0.1875, 0.5, 0.1562, 0.5, 0.1562, 0.5, 0.1875, 0.5, 0.5938, 0.5, 0.5625, 0.5, 0.5625, 0.5, 0.5938, 0.5, 1.0, 0.5, 0.9688, 0.5, 0.9688, 0.5, 1.0, 0.5, 0.1562, 0.5, 0.125, 0.5, 0.125, 0.5, 0.1562, 0.5, 0.5625, 0.5, 0.5312, 0.5, 0.5312, 0.5, 0.5625, 0.5, 0.9688, 0.5, 0.9375, 0.5, 0.9375, 0.5, 0.9688, 0.5, 0.125, 0.5, 0.09375, 0.5, 0.09375, 0.5, 0.125, 0.5, 0.5312, 0.5, 0.5, 0.5, 0.5, 0.5, 0.5312, 0.5, 0.9375, 0.5, 0.9062, 0.5, 0.9062, 0.5, 0.9375, 0.5, 0.09375, 0.5, 0.0625, 0.5, 0.0625, 0.5, 0.09375, 0.5, 0.5, 0.5, 0.4688, 0.5, 0.4688, 0.5, 0.5, 0.5, 0.9062, 0.5, 0.875, 0.5, 0.875, 0.5, 0.9062, 0.5, 0.0625, 0.5, 0.03125, 0.5, 0.03125, 0.5, 0.0625, 0.5, 0.4688, 0.5, 0.4375, 0.5, 0.4375, 0.5, 0.4688, 0.5, 0.875, 0.5, 0.8438, 0.5, 0.8438, 0.5, 0.875, 0.5, 0.03125, 0.5, 0.0, 0.5, 0.0, 0.5, 0.03125, 0.5, 0.4375, 0.5, 0.4062, 0.5, 0.4062, 0.5, 0.4375, 0.5, 0.6562, 0.5, 0.625, 0.5, 0.625, 0.5, 0.6562, 0.5, 0.3125, 0.5, 0.2812, 0.5, 0.2812, 0.5, 0.3125, 0.5, 0.7188, 0.5, 0.6875, 0.5, 0.6875, 0.5, 0.7188, 0.5, 0.2812, 0.5, 0.25, 0.5, 0.25, 0.5, 0.2812, 0.5, 0.6875, 0.5, 0.6562, 0.5, 0.6562, 0.5, 0.6875, 0.5, 0.25, 0.5, 0.2188, 0.5, 0.2188, 0.5, 0.25, 0.5, 0.6562, 0.5, 0.625, 0.5, 0.625, 0.5, 0.6562, 0.5, 0.2188, 0.5, 0.1875, 0.5, 0.1875, 0.5, 0.2188, 0.5, 0.625, 0.5, 0.5938, 0.5, 0.5938, 0.5, 0.625, 0.5, 0.1875, 0.5, 0.1562, 0.5, 0.1562, 0.5, 0.1875, 0.5, 0.5938, 0.5, 0.5625, 0.5, 0.5625, 0.5, 0.5938, 0.5, 1.0, 0.5, 0.9688, 0.5, 0.9688, 0.5, 1.0, 0.5, 0.1562, 0.5, 0.125, 0.5, 0.125, 0.5, 0.1562, 0.5, 0.5625, 0.5, 0.5312, 0.5, 0.5312, 0.5, 0.5625, 0.5, 0.9688, 0.5, 0.9375, 0.5, 0.9375, 0.5, 0.9688, 0.5, 0.125, 0.5, 0.09375, 0.5, 0.09375, 0.5, 0.125, 0.5, 0.5312, 0.5, 0.5, 0.5, 0.5, 0.5, 0.5312, 0.5, 0.9375, 0.5, 0.9062, 0.5, 0.9062, 0.5, 0.9375, 0.5, 0.09375, 0.5, 0.0625, 0.5, 0.0625, 0.5, 0.09375, 0.5, 0.5, 0.5, 0.4688, 0.5, 0.4688, 0.5, 0.5, 0.5, 0.9062, 0.5, 0.875, 0.5, 0.875, 0.5, 0.9062, 0.5, 0.0625, 0.5, 0.03125, 0.5, 0.03125, 0.5, 0.0625, 0.5, 0.4688, 0.5, 0.4375, 0.5, 0.4375, 0.5, 0.4688, 0.5, 0.875, 0.5, 0.8438, 0.5, 0.8438, 0.5, 0.875, 0.5, 0.03125, 0.5, 0.0, 0.5, 0.0, 0.5, 0.03125, 0.5, 0.4375, 0.5, 0.4062, 0.5, 0.4062, 0.5, 0.4375, 0.5, 0.8438, 0.5, 0.8125, 0.5, 0.8125, 0.5, 0.8438, 0.5, 0.4062, 0.5, 0.375, 0.5, 0.375, 0.5, 0.4062, 0.5, 0.8125, 0.5, 0.7812, 0.5, 0.7812, 0.5, 0.8125, 0.5, 0.375, 0.5, 0.3438, 0.5, 0.3438, 0.5, 0.375, 0.5, 0.7812, 0.5, 0.75, 0.5, 0.75, 0.5, 0.7812, 0.5, 0.3438, 0.5, 0.3125, 0.5, 0.3125, 0.5, 0.3438, 0.5, 0.5625, 0.5, 0.5312, 0.5, 0.5312, 0.5, 0.5625, 0.5, 0.2188, 0.5, 0.1875, 0.5, 0.1875, 0.5, 0.2188, 0.5, 0.625, 0.5, 0.5938, 0.5, 0.5938, 0.5, 0.625, 0.5, 0.1875, 0.5, 0.1562, 0.5, 0.1562, 0.5, 0.1875, 0.5, 0.5938, 0.5, 0.5625, 0.5, 0.5625, 0.5, 0.5938, 0.5, 1.0, 0.5, 0.9688, 0.5, 0.9688, 0.5, 1.0, 0.5, 0.1562, 0.5, 0.125, 0.5, 0.125, 0.5, 0.1562, 0.5, 0.5625, 0.5, 0.5312, 0.5, 0.5312, 0.5, 0.5625, 0.5, 0.9688, 0.5, 0.9375, 0.5, 0.9375, 0.5, 0.9688, 0.5, 0.125, 0.5, 0.09375, 0.5, 0.09375, 0.5, 0.125, 0.5, 0.5312, 0.5, 0.5, 0.5, 0.5, 0.5, 0.5312, 0.5, 0.9375, 0.5, 0.9062, 0.5, 0.9062, 0.5, 0.9375, 0.5, 0.09375, 0.5, 0.0625, 0.5, 0.0625, 0.5, 0.09375, 0.5, 0.5, 0.5, 0.4688, 0.5, 0.4688, 0.5, 0.5, 0.5, 0.9062, 0.5, 0.875, 0.5, 0.875, 0.5, 0.9062, 0.5, 0.0625, 0.5, 0.03125, 0.5, 0.03125, 0.5, 0.0625, 0.5, 0.4688, 0.5, 0.4375, 0.5, 0.4375, 0.5, 0.4688, 0.5, 0.875, 0.5, 0.8438, 0.5, 0.8438, 0.5, 0.875, 0.5, 0.03125, 0.5, 0.0, 0.5, 0.0, 0.5, 0.03125, 0.5, 0.4375, 0.5, 0.4062, 0.5, 0.4062, 0.5, 0.4375, 0.5, 0.8438, 0.5, 0.8125, 0.5, 0.8125, 0.5, 0.8438, 0.5, 0.4062, 0.5, 0.375, 0.5, 0.375, 0.5, 0.4062, 0.5, 0.8125, 0.5, 0.7812, 0.5, 0.7812, 0.5, 0.8125, 0.5, 0.375, 0.5, 0.3438, 0.5, 0.3438, 0.5, 0.375, 0.5, 0.7812, 0.5, 0.75, 0.5, 0.75, 0.5, 0.7812, 0.5, 0.3438, 0.5, 0.3125, 0.5, 0.3125, 0.5, 0.3438, 0.5, 0.75, 0.5, 0.7188, 0.5, 0.7188, 0.5, 0.75, 0.5, 0.3125, 0.5, 0.2812, 0.5, 0.2812, 0.5, 0.3125, 0.5, 0.7188, 0.5, 0.6875, 0.5, 0.6875, 0.5, 0.7188, 0.5, 0.2812, 0.5, 0.25, 0.5, 0.25, 0.5, 0.2812, 0.5, 0.6875, 0.5, 0.6562, 0.5, 0.6562, 0.5, 0.6875, 0.5, 0.25, 0.5, 0.2188, 0.5, 0.2188, 0.5, 0.25, 0.5, 0.4688, 0.5, 0.4375, 0.5, 0.4375, 0.5, 0.4688, 0.5, 0.9688, 0.5, 0.9375, 0.5, 0.9375, 0.5, 0.9688, 0.5, 0.125, 0.5, 0.09375, 0.5, 0.09375, 0.5, 0.125, 0.5, 0.5312, 0.5, 0.5, 0.5, 0.5, 0.5, 0.5312, 0.5, 0.9375, 0.5, 0.9062, 0.5, 0.9062, 0.5, 0.9375, 0.5, 0.09375, 0.5, 0.0625, 0.5, 0.0625, 0.5, 0.09375, 0.5, 0.5, 0.5, 0.4688, 0.5, 0.4688, 0.5, 0.5, 0.5, 0.9062, 0.5, 0.875, 0.5, 0.875, 0.5, 0.9062, 0.5, 0.0625, 0.5, 0.03125, 0.5, 0.03125, 0.5, 0.0625, 0.5, 0.4688, 0.5, 0.4375, 0.5, 0.4375, 0.5, 0.4688, 0.5, 0.875, 0.5, 0.8438, 0.5, 0.8438, 0.5, 0.875, 0.5, 0.03125, 0.5, 0.0, 0.5, 0.0, 0.5, 0.03125, 0.5, 0.4375, 0.5, 0.4062, 0.5, 0.4062, 0.5, 0.4375, 0.5, 0.8438, 0.5, 0.8125, 0.5, 0.8125, 0.5, 0.8438, 0.5, 0.4062, 0.5, 0.375, 0.5, 0.375, 0.5, 0.4062, 0.5, 0.8125, 0.5, 0.7812, 0.5, 0.7812, 0.5, 0.8125, 0.5, 0.375, 0.5, 0.3438, 0.5, 0.3438, 0.5, 0.375, 0.5, 0.7812, 0.5, 0.75, 0.5, 0.75, 0.5, 0.7812, 0.5, 0.3438, 0.5, 0.3125, 0.5, 0.3125, 0.5, 0.3438, 0.5, 0.75, 0.5, 0.7188, 0.5, 0.7188, 0.5, 0.75, 0.5, 0.3125, 0.5, 0.2812, 0.5, 0.2812, 0.5, 0.3125, 0.5, 0.7188, 0.5, 0.6875, 0.5, 0.6875, 0.5, 0.7188, 0.5, 0.2812, 0.5, 0.25, 0.5, 0.25, 0.5, 0.2812, 0.5, 0.6875, 0.5, 0.6562, 0.5, 0.6562, 0.5, 0.6875, 0.5, 0.25, 0.5, 0.2188, 0.5, 0.2188, 0.5, 0.25, 0.5, 0.6562, 0.5, 0.625, 0.5, 0.625, 0.5, 0.6562, 0.5, 0.2188, 0.5, 0.1875, 0.5, 0.1875, 0.5, 0.2188, 0.5, 0.625, 0.5, 0.5938, 0.5, 0.5938, 0.5, 0.625, 0.5, 0.1875, 0.5, 0.1562, 0.5, 0.1562, 0.5, 0.1875, 0.5, 0.5938, 0.5, 0.5625, 0.5, 0.5625, 0.5, 0.5938, 0.5, 1.0, 0.5, 0.9688, 0.5, 0.9688, 0.5, 1.0, 0.5, 0.1562, 0.5, 0.125, 0.5, 0.125, 0.5, 0.1562, 0.5, 0.875, 0.5, 0.8438, 0.5, 0.8438, 0.5, 0.875, 0.5, 0.875, 0.5, 0.8438, 0.5, 0.8438, 0.5, 0.875, 0.5, 0.03125, 0.5, 0.0, 0.5, 0.0, 0.5, 0.03125, 0.5, 0.4375, 0.5, 0.4062, 0.5, 0.4062, 0.5, 0.4375, 0.5, 0.8438, 0.5, 0.8125, 0.5, 0.8125, 0.5, 0.8438, 0.5, 0.4062, 0.5, 0.375, 0.5, 0.375, 0.5, 0.4062, 0.5, 0.8125, 0.5, 0.7812, 0.5, 0.7812, 0.5, 0.8125, 0.5, 0.375, 0.5, 0.3438, 0.5, 0.3438, 0.5, 0.375, 0.5, 0.7812, 0.5, 0.75, 0.5, 0.75, 0.5, 0.7812, 0.5, 0.3438, 0.5, 0.3125, 0.5, 0.3125, 0.5, 0.3438, 0.5, 0.75, 0.5, 0.7188, 0.5, 0.7188, 0.5, 0.75, 0.5, 0.3125, 0.5, 0.2812, 0.5, 0.2812, 0.5, 0.3125, 0.5, 0.7188, 0.5, 0.6875, 0.5, 0.6875, 0.5, 0.7188, 0.5, 0.2812, 0.5, 0.25, 0.5, 0.25, 0.5, 0.2812, 0.5, 0.6875, 0.5, 0.6562, 0.5, 0.6562, 0.5, 0.6875, 0.5, 0.25, 0.5, 0.2188, 0.5, 0.2188, 0.5, 0.25, 0.5, 0.6562, 0.5, 0.625, 0.5, 0.625, 0.5, 0.6562, 0.5, 0.2188, 0.5, 0.1875, 0.5, 0.1875, 0.5, 0.2188, 0.5, 0.625, 0.5, 0.5938, 0.5, 0.5938, 0.5, 0.625, 0.5, 0.1875, 0.5, 0.1562, 0.5, 0.1562, 0.5, 0.1875, 0.5, 0.5938, 0.5, 0.5625, 0.5, 0.5625, 0.5, 0.5938, 0.5, 1.0, 0.5, 0.9688, 0.5, 0.9688, 0.5, 1.0, 0.5, 0.1562, 0.5, 0.125, 0.5, 0.125, 0.5, 0.1562, 0.5, 0.5625, 0.5, 0.5312, 0.5, 0.5312, 0.5, 0.5625, 0.5, 0.9688, 0.5, 0.9375, 0.5, 0.9375, 0.5, 0.9688, 0.5, 0.125, 0.5, 0.09375, 0.5, 0.09375, 0.5, 0.125, 0.5, 0.5312, 0.5, 0.5, 0.5, 0.5, 0.5, 0.5312, 0.5, 0.9375, 0.5, 0.9062, 0.5, 0.9062, 0.5, 0.9375, 0.5, 0.09375, 0.5, 0.0625, 0.5, 0.0625, 0.5, 0.09375, 0.5, 0.5, 0.5, 0.4688, 0.5, 0.4688, 0.5, 0.5, 0.5, 0.9062, 0.5, 0.875, 0.5, 0.875, 0.5, 0.9062, 0.5, 0.0625, 0.5, 0.03125, 0.5, 0.03125, 0.5, 0.0625, 0.5, 0.75, 0.49, 0.7968, 0.4854, 0.8418, 0.4717, 0.8833, 0.4496, 0.9197, 0.4197, 0.9496, 0.3833, 0.9717, 0.3418, 0.9854, 0.2968, 0.99, 0.25, 0.9854, 0.2032, 0.9717, 0.1582, 0.9496, 0.1167, 0.9197, 0.08029, 0.8833, 0.05045, 0.8418, 0.02827, 0.7968, 0.01461, 0.75, 0.01, 0.7032, 0.01461, 0.6582, 0.02827, 0.6167, 0.05045, 0.5803, 0.08029, 0.5504, 0.1167, 0.5283, 0.1582, 0.5146, 0.2032, 0.51, 0.25, 0.5146, 0.2968, 0.5283, 0.3418, 0.5504, 0.3833, 0.5803, 0.4197, 0.6167, 0.4496, 0.6582, 0.4717, 0.7032, 0.4854, 0.03125, 0.5, 0.0, 0.5, 0.0, 0.5, 0.03125, 0.5, 0.4375, 0.5, 0.4062, 0.5, 0.4062, 0.5, 0.4375, 0.5, 0.8438, 0.5, 0.8125, 0.5, 0.8125, 0.5, 0.8438, 0.5, 0.4062, 0.5, 0.375, 0.5, 0.375, 0.5, 0.4062, 0.5, 0.8125, 0.5, 0.7812, 0.5, 0.7812, 0.5, 0.8125, 0.5, 0.375, 0.5, 0.3438, 0.5, 0.3438, 0.5, 0.375, 0.5, 0.7812, 0.5, 0.75, 0.5, 0.75, 0.5, 0.7812, 0.5, 0.3438, 0.5, 0.3125, 0.5, 0.3125, 0.5, 0.3438, 0.5, 0.75, 0.5, 0.7188, 0.5, 0.7188, 0.5, 0.75, 0.5, 0.3125, 0.5, 0.2812, 0.5, 0.2812, 0.5, 0.3125, 0.5, 0.7188, 0.5, 0.6875, 0.5, 0.6875, 0.5, 0.7188, 0.5, 0.2812, 0.5, 0.25, 0.5, 0.25, 0.5, 0.2812, 0.5, 0.6875, 0.5, 0.6562, 0.5, 0.6562, 0.5, 0.6875, 0.5, 0.25, 0.5, 0.2188, 0.5, 0.2188, 0.5, 0.25, 0.5, 0.6562, 0.5, 0.625, 0.5, 0.625, 0.5, 0.6562, 0.5, 0.2188, 0.5, 0.1875, 0.5, 0.1875, 0.5, 0.2188, 0.5, 0.625, 0.5, 0.5938, 0.5, 0.5938, 0.5, 0.625, 0.5, 0.1875, 0.5, 0.1562, 0.5, 0.1562, 0.5, 0.1875, 0.5, 0.5938, 0.5, 0.5625, 0.5, 0.5625, 0.5, 0.5938, 0.5, 1.0, 0.5, 0.9688, 0.5, 0.9688, 0.5, 1.0, 0.5, 0.1562, 0.5, 0.125, 0.5, 0.125, 0.5, 0.1562, 0.5, 0.5625, 0.5, 0.5312, 0.5, 0.5312, 0.5, 0.5625, 0.5, 0.9688, 0.5, 0.9375, 0.5, 0.9375, 0.5, 0.9688, 0.5, 0.125, 0.5, 0.09375, 0.5, 0.09375, 0.5, 0.125, 0.5, 0.5312, 0.5, 0.5, 0.5, 0.5, 0.5, 0.5312, 0.5, 0.9375, 0.5, 0.9062, 0.5, 0.9062, 0.5, 0.9375, 0.5, 0.09375, 0.5, 0.0625, 0.5, 0.0625, 0.5, 0.09375, 0.5, 0.5, 0.5, 0.4688, 0.5, 0.4688, 0.5, 0.5, 0.5, 0.9062, 0.5, 0.875, 0.5, 0.875, 0.5, 0.9062, 0.5, 0.0625, 0.5, 0.03125, 0.5, 0.03125, 0.5, 0.0625, 0.5, 0.4688, 0.5, 0.4375, 0.5, 0.4375, 0.5, 0.4688, 0.5])
me_cylinder_001.materials.append(mat_m_che)
me_cylinder_001.use_remesh_fix_poles = True
me_cylinder_001.use_remesh_preserve_attributes = False
me_cylinder_001.update()

# ---- objects
ob_light = bpy.data.objects.new('Light', light_light)
ob_camera = bpy.data.objects.new('Camera', cam_camera)
ob_cylinder = bpy.data.objects.new('Cylinder', me_cylinder)
ob_cylinder_001 = bpy.data.objects.new('Cylinder.001', me_cylinder_001)

# ---- transforms, parenting, visibility, modifiers, constraints
ob_light.location = (4.076, 1.005, 5.904)
ob_light.rotation_euler = (0.6503, 0.05522, 1.866)
ob_light.lock_rotations_4d = False
ob_light.empty_display_type = 'ARROWS'
ob_light.color = (0.0, 0.0, 0.0, 0.0)
ob_light.lineart.crease_threshold = 0.0
ob_camera.location = (7.359, -6.926, 4.958)
ob_camera.rotation_euler = (1.109, 0.0, 0.8149)
ob_camera.lock_rotations_4d = False
ob_camera.empty_display_type = 'ARROWS'
ob_camera.color = (0.0, 0.0, 0.0, 0.0)
ob_camera.display_type = 'WIRE'
ob_camera.lineart.crease_threshold = 0.0
ob_cylinder.location = (0.0, 0.0, 0.0)
ob_cylinder.scale = (0.1071, 0.1071, 0.5023)
ob_cylinder_001.location = (0.0, 0.0, 0.5061)
ob_cylinder_001.scale = (-0.01137, -0.01137, -0.05156)

# ---- collection membership
col_collection.objects.link(ob_light)
col_collection.objects.link(ob_camera)
col_collection.objects.link(ob_cylinder)
col_collection.objects.link(ob_cylinder_001)

# ---- scene / render settings (as saved in the file)
scene.camera = ob_camera
scene.frame_start = 1; scene.frame_end = 250; scene.frame_set(1)
scene.render.engine = 'BLENDER_EEVEE_NEXT'
scene.cycles.sampling_pattern = 'TABULATED_SOBOL'
scene.cycles.use_light_tree = False
scene.view_settings.view_transform = 'Filmic'
bpy.context.view_layer.update()
